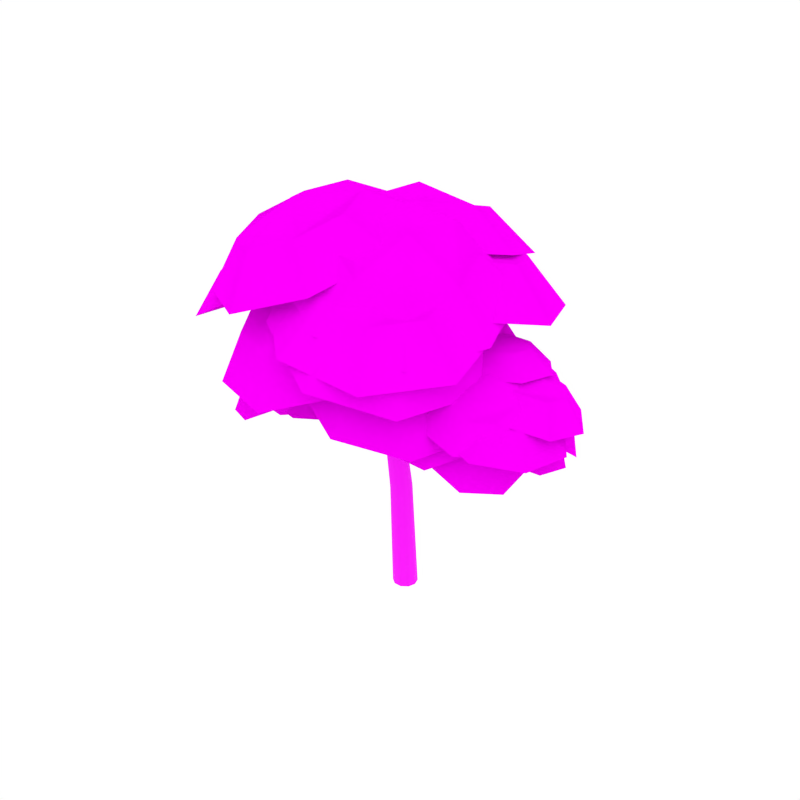 # Source: Tree_7.blend  (saved by Blender 2.79.0; exported with 4.5.12 LTS)
import bpy
from mathutils import Matrix  # noqa: F401  (used for matrix-valued properties, if any)

bpy.ops.wm.read_factory_settings(use_empty=True)
scene = bpy.context.scene
scene.name = 'Scene'

# ---- collections
col_collection_1 = bpy.data.collections.new('Collection 1'); scene.collection.children.link(col_collection_1)

# ---- images (referenced by path relative to the original .blend; pixels are not part of the script)
import os
ASSET_DIR = os.environ.get("B2B_ASSET_DIR", "")  # directory of the original .blend (textures are referenced by path, not embedded)
HERE = os.path.dirname(os.path.abspath(__file__))  # packed textures are extracted next to this script under _unpacked/

def load_image(name, relpath, width, height, colorspace="sRGB"):
    """Load a texture the original file referenced (path relative to the .blend, or extracted next to this script)."""
    p = next((c for c in (os.path.join(HERE, relpath), os.path.join(ASSET_DIR, relpath)) if relpath and os.path.exists(c)), "")
    if p:
        img = bpy.data.images.load(p, check_existing=True)
        img.name = name
    else:  # same state as the original file: an image datablock whose file is absent (Cycles renders it pink)
        img = bpy.data.images.new(name, width, height)
        img.source = "FILE"
        img.filepath = "//" + (relpath or name)
    img.colorspace_settings.name = colorspace
    return img
img_bark_jpg = load_image('Bark.jpg', 'Bark.jpg', 1024, 1024, 'sRGB')
img_leaf_high_png = load_image('Leaf_High.png', 'Leaf_High.png', 1024, 1024, 'sRGB')

# ---- materials (node trees are filled in below, after node groups)
mat_bark = bpy.data.materials.new('Bark')
mat_bark.alpha_threshold = 0.0
mat_bark.roughness = 0.5
mat_tree_leaves = bpy.data.materials.new('Tree_Leaves')
mat_tree_leaves.alpha_threshold = 0.0
mat_tree_leaves.roughness = 0.5

# ---- node groups
ng_auto_smooth = bpy.data.node_groups.new('Auto Smooth', 'GeometryNodeTree')
_s = ng_auto_smooth.interface.new_socket(name='Geometry', in_out='OUTPUT', socket_type='NodeSocketGeometry')
_s = ng_auto_smooth.interface.new_socket(name='Geometry', in_out='INPUT', socket_type='NodeSocketGeometry')
_s = ng_auto_smooth.interface.new_socket(name='Angle', in_out='INPUT', socket_type='NodeSocketFloat')
_s.subtype = 'ANGLE'
_s.min_value = 0.0
_s.max_value = 3.142
ng_auto_smooth.is_modifier = True
_N = ng_auto_smooth.nodes; _L = ng_auto_smooth.links
n0 = _N.new('NodeGroupOutput'); n0.name = 'Group Output'; n0.location = (480, -100)
n1 = _N.new('NodeGroupInput'); n1.name = 'Group Input'; n1.location = (-420, -300)
n2 = _N.new('NodeGroupInput'); n2.name = 'Group Input.001'; n2.location = (-60, -100)
n3 = _N.new('GeometryNodeSetShadeSmooth'); n3.name = 'Set Shade Smooth'; n3.location = (120, -100)
n3.domain = 'EDGE'
n4 = _N.new('GeometryNodeSetShadeSmooth'); n4.name = 'Set Shade Smooth.001'; n4.location = (300, -100)
n5 = _N.new('GeometryNodeInputMeshEdgeAngle'); n5.name = 'Edge Angle'; n5.location = (-420, -220)
n6 = _N.new('GeometryNodeInputEdgeSmooth'); n6.name = 'Is Edge Smooth'; n6.location = (-60, -160)
n7 = _N.new('GeometryNodeInputShadeSmooth'); n7.name = 'Is Face Smooth'; n7.location = (-240, -340)
n8 = _N.new('FunctionNodeBooleanMath'); n8.name = 'Boolean Math'; n8.location = (-60, -220)
n9 = _N.new('FunctionNodeCompare'); n9.name = 'Compare'; n9.location = (-240, -180)
n9.operation = 'LESS_EQUAL'
_L.new(n5.outputs[0], n9.inputs[0])
_L.new(n4.outputs[0], n0.inputs[0])
_L.new(n1.outputs[1], n9.inputs[1])
_L.new(n9.outputs[0], n8.inputs[0])
_L.new(n7.outputs[0], n8.inputs[1])
_L.new(n2.outputs[0], n3.inputs[0])
_L.new(n6.outputs[0], n3.inputs[1])
_L.new(n3.outputs[0], n4.inputs[0])
_L.new(n8.outputs[0], n3.inputs[2])
n0.is_active_output = True

# ---- material node trees
mat_bark.use_nodes = True; mat_bark.node_tree.nodes.clear()
_N = mat_bark.node_tree.nodes; _L = mat_bark.node_tree.links
n0 = _N.new('ShaderNodeOutputMaterial'); n0.name = 'Material Output'; n0.location = (405, -465)
n1 = _N.new('ShaderNodeBsdfPrincipled'); n1.name = 'Principled BSDF'; n1.location = (115, -465)
n1.width = 150
n1.subsurface_method = 'BURLEY'
n1.inputs[2].default_value = 1.0
n1.inputs[3].default_value = 1.45
n1.inputs[9].default_value = (1.0, 1.0, 1.0)
n2 = _N.new('ShaderNodeTexImage'); n2.name = 'Image Texture.001'; n2.location = (-402, -432)
n2.width = 136
n2.image = img_bark_jpg
_L.new(n1.outputs[0], n0.inputs[0])
_L.new(n2.outputs[0], n1.inputs[0])
n0.is_active_output = True
mat_tree_leaves.use_nodes = True; mat_tree_leaves.node_tree.nodes.clear()
_N = mat_tree_leaves.node_tree.nodes; _L = mat_tree_leaves.node_tree.links
n0 = _N.new('ShaderNodeOutputMaterial'); n0.name = 'Material Output'; n0.location = (324, 300)
n1 = _N.new('ShaderNodeMixShader'); n1.name = 'Mix Shader'; n1.location = (101, 336)
n2 = _N.new('ShaderNodeTexImage'); n2.name = 'Image Texture'; n2.location = (-371, 397)
n2.width = 140
n2.image = img_leaf_high_png
n3 = _N.new('ShaderNodeBsdfTransparent'); n3.name = 'Transparent BSDF'; n3.location = (-90, 145)
n4 = _N.new('ShaderNodeBsdfDiffuse'); n4.name = 'Diffuse BSDF'; n4.location = (-126, 351)
n4.inputs[1].default_value = 1.0
n5 = _N.new('ShaderNodeTexCoord'); n5.name = 'Texture Coordinate'; n5.location = (-629, 262)
_L.new(n2.outputs[0], n4.inputs[0])
_L.new(n1.outputs[0], n0.inputs[0])
_L.new(n2.outputs[1], n1.inputs[0])
_L.new(n3.outputs[0], n1.inputs[1])
_L.new(n4.outputs[0], n1.inputs[2])
_L.new(n5.outputs[2], n2.inputs[0])
n0.is_active_output = True

# ---- world
world_world = bpy.data.worlds.new('World'); scene.world = world_world
world_world.color = (1.0, 1.0, 1.0)
world_world.use_sun_shadow = False
world_world.sun_shadow_jitter_overblur = 0.0
world_world.cycles.sampling_method = 'NONE'
world_world.cycles.sample_map_resolution = 256

# ---- meshes
me_cylinder_000 = bpy.data.meshes.new('Cylinder.000')
me_cylinder_000.from_pydata([(0.147, 0.008207, 0.02169), (0.1815, 0.1144, 0.02169), (0.05639, -0.05855, 0.02169), (-0.05639, -0.05855, 0.02169), (-0.147, 0.008207, 0.02169), (-0.1815, 0.1144, 0.02169), (-0.1471, 0.2202, 0.02169), (-0.05615, 0.2857, 0.02169), (0.05615, 0.2857, 0.02169), (0.147, 0.2202, 0.02169), (0.126, -0.06751, 1.64), (0.155, 0.02219, 1.679), (0.04872, -0.124, 1.61), (-0.04872, -0.124, 1.61), (-0.126, -0.06751, 1.64), (-0.155, 0.02219, 1.679), (-0.1253, 0.1122, 1.71), (-0.04769, 0.1675, 1.723), (0.04769, 0.1675, 1.723), (0.1253, 0.1122, 1.71), (-0.3841, -0.08378, 4.163), (-0.36, -0.02126, 4.16), (-0.4349, -0.1229, 4.144), (-0.4956, -0.1229, 4.116), (-0.5427, -0.08378, 4.089), (-0.5562, -0.02126, 4.069), (-0.5298, 0.04137, 4.058), (-0.472, 0.08178, 4.062), (-0.4093, 0.08178, 4.091), (-0.3691, 0.04137, 4.133), (-0.9436, -0.04928, 5.252), (-0.9375, -0.0213, 5.26), (-0.9639, -0.06632, 5.239), (-0.9903, -0.06632, 5.227), (-1.013, -0.04928, 5.22), (-1.023, -0.0213, 5.22), (-1.016, 0.006229, 5.228), (-0.9961, 0.0225, 5.241), (-0.9705, 0.0225, 5.252), (-0.9482, 0.006229, 5.26), (-0.882, -0.03272, 5.15), (-0.7783, -0.01548, 4.949), (-0.7627, 0.02902, 4.95), (-0.8721, 0.004989, 5.158), (-0.9099, -0.05556, 5.134), (-0.8136, -0.04322, 4.936), (-0.9452, -0.05556, 5.118), (-0.8559, -0.04322, 4.916), (-0.975, -0.03272, 5.107), (-0.8888, -0.01548, 4.898), (-0.9873, 0.004989, 5.104), (-0.8991, 0.02902, 4.886), (-0.9769, 0.04258, 5.111), (-0.8834, 0.07348, 4.885), (-0.9483, 0.06577, 5.124), (-0.8467, 0.1022, 4.895), (-0.9127, 0.06577, 5.141), (-0.8032, 0.1022, 4.915), (-0.8838, 0.04258, 5.154), (-0.7719, 0.07348, 4.937), (-0.1752, -0.1328, 3.732), (-0.02148, -0.142, 3.125), (0.003071, -0.06875, 3.117), (-0.1506, -0.06408, 3.733), (-0.2305, -0.1752, 3.71), (-0.0843, -0.1873, 3.127), (-0.2965, -0.1752, 3.68), (-0.1621, -0.1873, 3.127), (-0.3484, -0.1328, 3.651), (-0.2249, -0.142, 3.125), (-0.3652, -0.06408, 3.633), (-0.2495, -0.06875, 3.117), (-0.3408, 0.004935, 3.633), (-0.2261, 0.005404, 3.109), (-0.2819, 0.0483, 3.646), (-0.1628, 0.05197, 3.097), (-0.2146, 0.0483, 3.678), (-0.08362, 0.05197, 3.097), (-0.1662, 0.004935, 3.714), (-0.02032, 0.005404, 3.109), (0.3987, -0.06885, 2.65), (0.4024, -0.007929, 2.628), (0.369, -0.1072, 2.693), (0.3287, -0.1077, 2.744), (0.2935, -0.07027, 2.783), (0.2723, -0.009692, 2.792), (0.2693, 0.0515, 2.766), (0.2866, 0.09149, 2.714), (0.3281, 0.09205, 2.661), (0.3759, 0.05294, 2.632), (1.435, -0.07483, 3.807), (1.445, -0.04793, 3.808), (1.413, -0.09115, 3.814), (1.388, -0.09106, 3.826), (1.368, -0.07458, 3.838), (1.363, -0.04761, 3.846), (1.373, -0.02114, 3.847), (1.395, -0.005554, 3.84), (1.42, -0.005647, 3.829), (1.439, -0.02139, 3.817), (1.399, -0.05595, 3.698), (1.049, -0.02367, 3.201), (1.054, 0.01962, 3.187), (1.412, -0.01961, 3.697), (1.37, -0.07787, 3.709), (1.029, -0.05086, 3.23), (1.336, -0.07774, 3.724), (1.001, -0.05124, 3.266), (1.309, -0.05561, 3.74), (0.9761, -0.02466, 3.293), (1.3, -0.01918, 3.748), (0.9634, 0.01839, 3.301), (1.312, 0.01708, 3.745), (0.9664, 0.06167, 3.287), (1.34, 0.03938, 3.733), (0.9844, 0.08987, 3.255), (1.375, 0.03925, 3.717), (1.013, 0.09026, 3.219), (1.402, 0.01674, 3.704), (1.04, 0.06268, 3.194), (-0.03377, -0.104, 2.358), (-0.03427, -0.037, 2.336), (-0.04902, -0.146, 2.412), (-0.07163, -0.1471, 2.479), (-0.09306, -0.1069, 2.533), (-0.1078, -0.04069, 2.552), (-0.1096, 0.02658, 2.53), (-0.1021, 0.06967, 2.473), (-0.07906, 0.07083, 2.405), (-0.04973, 0.02958, 2.354), (0.4763, -0.02399, 3.241), (0.4813, -0.007365, 3.244), (0.4624, -0.03411, 3.238), (0.4452, -0.03411, 3.237), (0.431, -0.02399, 3.238), (0.4255, -0.007365, 3.24), (0.431, 0.008989, 3.243), (0.4447, 0.01866, 3.246), (0.4614, 0.01866, 3.247), (0.4754, 0.008989, 3.247), (0.4897, -0.01415, 3.172), (0.4518, -0.00391, 2.8), (0.4583, 0.02253, 2.793), (0.4968, 0.008252, 3.174), (0.471, -0.02772, 3.169), (0.4318, -0.02039, 2.81), (0.4479, -0.02772, 3.167), (0.4062, -0.02039, 2.82), (0.429, -0.01415, 3.167), (0.3848, -0.00391, 2.827), (0.4216, 0.008252, 3.168), (0.3756, 0.02253, 2.827), (0.4288, 0.03058, 3.169), (0.3814, 0.04894, 2.819), (0.4475, 0.04436, 3.171), (0.4006, 0.06599, 2.807), (0.4708, 0.04436, 3.173), (0.4269, 0.06599, 2.797), (0.4895, 0.03058, 3.174), (0.449, 0.04894, 2.792), (1.054, -0.03261, 2.823), (1.058, -0.0124, 2.817), (1.049, -0.04492, 2.839), (1.046, -0.04492, 2.86), (1.046, -0.03261, 2.877), (1.048, -0.0124, 2.884), (1.053, 0.007487, 2.878), (1.057, 0.01924, 2.861), (1.06, 0.01924, 2.841), (1.06, 0.007487, 2.824), (0.9705, -0.02065, 2.801), (0.516, -0.008197, 2.819), (0.5085, 0.02395, 2.811), (0.9737, 0.006591, 2.793), (0.9656, -0.03715, 2.824), (0.5267, -0.02823, 2.844), (0.9616, -0.03715, 2.851), (0.5375, -0.02823, 2.876), (0.96, -0.02065, 2.874), (0.5442, -0.008197, 2.902), (0.9607, 0.006591, 2.883), (0.5433, 0.02395, 2.914), (0.9631, 0.03374, 2.875), (0.5348, 0.05607, 2.906), (0.9666, 0.05049, 2.852), (0.5217, 0.0768, 2.882), (0.9707, 0.05049, 2.824), (0.5106, 0.0768, 2.849), (0.9736, 0.03374, 2.802), (0.5063, 0.05607, 2.822), (-0.4395, 0.009504, 2.602), (-0.4411, -0.04511, 2.582), (-0.4162, 0.04387, 2.642), (-0.3841, 0.04436, 2.691), (-0.3557, 0.01078, 2.728), (-0.3374, -0.04353, 2.738), (-0.3328, -0.0984, 2.715), (-0.3442, -0.1343, 2.667), (-0.3773, -0.1348, 2.617), (-0.4177, -0.09969, 2.587), (-1.454, 0.01487, 3.556), (-1.463, -0.009249, 3.556), (-1.435, 0.02951, 3.564), (-1.413, 0.02942, 3.576), (-1.397, 0.01464, 3.589), (-1.392, -0.009531, 3.597), (-1.402, -0.03326, 3.596), (-1.421, -0.04724, 3.589), (-1.442, -0.04716, 3.576), (-1.458, -0.03304, 3.564), (-1.32, 0.0328, 3.319), (-1.063, -0.031, 3.044), (-1.066, -0.06981, 3.031), (-1.331, 0.0002182, 3.317), (-1.295, 0.05246, 3.331), (-1.047, -0.006625, 3.072), (-1.265, 0.05234, 3.347), (-1.024, -0.006284, 3.105), (-1.243, 0.0325, 3.363), (-1.005, -0.03011, 3.132), (-1.235, -0.0001614, 3.371), (-0.9938, -0.06871, 3.14), (-1.246, -0.03267, 3.368), (-0.9954, -0.1075, 3.127), (-1.27, -0.05267, 3.355), (-1.009, -0.1328, 3.097), (-1.3, -0.05255, 3.338), (-1.032, -0.1332, 3.063), (-1.323, -0.03237, 3.324), (-1.054, -0.1084, 3.038), (-0.03074, 0.04099, 2.374), (-0.02857, -0.01905, 2.354), (-0.02129, 0.07867, 2.424), (-0.006199, 0.07969, 2.485), (0.008825, 0.04366, 2.535), (0.02046, -0.01574, 2.553), (0.02374, -0.07605, 2.534), (0.02146, -0.1147, 2.482), (0.006095, -0.1157, 2.42), (-0.01617, -0.07875, 2.372), (-0.5541, -0.03072, 3.124), (-0.5589, -0.04562, 3.126), (-0.5415, -0.02164, 3.122), (-0.526, -0.02164, 3.122), (-0.5134, -0.03072, 3.124), (-0.5087, -0.04562, 3.127), (-0.5138, -0.06028, 3.129), (-0.5263, -0.06895, 3.13), (-0.5413, -0.06895, 3.13), (-0.5538, -0.06028, 3.129), (-0.5607, -0.03954, 3.061), (-0.4984, -0.04872, 2.731), (-0.5037, -0.07242, 2.725), (-0.5673, -0.05962, 3.062), (-0.5438, -0.02737, 3.06), (-0.4813, -0.03394, 2.742), (-0.5231, -0.02737, 3.06), (-0.4592, -0.03394, 2.753), (-0.5062, -0.03954, 3.061), (-0.4407, -0.04872, 2.761), (-0.4997, -0.05962, 3.062), (-0.4324, -0.07242, 2.761), (-0.5062, -0.07964, 3.063), (-0.437, -0.0961, 2.754), (-0.523, -0.09199, 3.063), (-0.4532, -0.1114, 2.742), (-0.5439, -0.09199, 3.063), (-0.4759, -0.1114, 2.73), (-0.5608, -0.07964, 3.063), (-0.4952, -0.0961, 2.724), (-1.038, -0.02299, 2.706), (-1.041, -0.04111, 2.7), (-1.035, -0.01195, 2.721), (-1.034, -0.01195, 2.74), (-1.035, -0.02299, 2.755), (-1.038, -0.04111, 2.761), (-1.041, -0.05894, 2.755), (-1.044, -0.06948, 2.74), (-1.045, -0.06948, 2.722), (-1.044, -0.05894, 2.706), (-0.9619, -0.03371, 2.693), (-0.5572, -0.04487, 2.744), (-0.5499, -0.0737, 2.737), (-0.9641, -0.05813, 2.685), (-0.9592, -0.01892, 2.713), (-0.5687, -0.02691, 2.765), (-0.9578, -0.01892, 2.738), (-0.5808, -0.02691, 2.793), (-0.9581, -0.03371, 2.759), (-0.5888, -0.04487, 2.816), (-0.9594, -0.05813, 2.767), (-0.5889, -0.0737, 2.826), (-0.9609, -0.08248, 2.759), (-0.5807, -0.1025, 2.82), (-0.9623, -0.09749, 2.739), (-0.5671, -0.1211, 2.799), (-0.9638, -0.09749, 2.713), (-0.5547, -0.1211, 2.771), (-0.9647, -0.08248, 2.693), (-0.5488, -0.1025, 2.747), (-1.315, -0.5453, 4.786), (-1.221, -1.641, 4.224), (-0.107, -0.5739, 5.044), (-0.01303, -1.67, 4.481), (-0.7284, -0.3543, 5.02), (-0.5992, -1.861, 4.247), (-1.494, -1.088, 4.456), (0.1662, -1.127, 4.811), (-0.709, -1.214, 4.833), (-1.663, 0.08241, 4.442), (-1.504, -1.77, 3.491), (0.3793, 0.03392, 4.878), (0.5383, -1.819, 3.927), (-0.6716, 0.4053, 4.838), (-0.453, -2.142, 3.531), (-1.966, -0.835, 3.885), (0.8414, -0.9016, 4.484), (-1.148, 1.606, 5.162), (-1.19, 0.2867, 5.522), (0.2081, 1.612, 5.344), (0.1659, 0.2929, 5.704), (-0.4618, 1.856, 5.186), (-0.5198, 0.0427, 5.681), (-1.423, 0.9449, 5.308), (0.441, 0.9535, 5.558), (-0.5238, 1.017, 5.678), (-1.527, 1.907, 4.426), (-1.598, -0.3234, 5.035), (0.7654, 1.917, 4.734), (0.6941, -0.3129, 5.342), (-0.3675, 2.33, 4.466), (-0.4655, -0.7361, 5.303), (-1.992, 0.7898, 4.673), (1.159, 0.8043, 5.096), (-0.03847, 0.1103, 5.721), (-0.1304, -1.12, 5.481), (1.147, 0.1034, 5.303), (1.055, -1.127, 5.063), (0.5716, 0.3375, 5.557), (0.4452, -1.354, 5.227), (-0.3066, -0.5037, 5.68), (1.323, -0.5133, 5.105), (0.5846, -0.5565, 5.609), (-0.5878, 0.646, 5.461), (-0.7433, -1.435, 5.055), (1.417, 0.6342, 4.754), (1.262, -1.447, 4.348), (0.4439, 1.03, 5.184), (0.2302, -1.831, 4.625), (-1.041, -0.3924, 5.391), (1.715, -0.4086, 4.418), (-0.9613, 0.1023, 5.825), (-1.867, -0.6252, 5.365), (-0.162, -0.8571, 5.769), (-1.068, -1.585, 5.308), (-0.3918, -0.241, 5.883), (-1.638, -1.241, 5.25), (-1.564, -0.08167, 5.606), (-0.4653, -1.401, 5.528), (-1.075, -0.8039, 5.784), (-0.7898, 0.8264, 5.517), (-2.322, -0.404, 4.738), (0.562, -0.7961, 5.421), (-0.9704, -2.027, 4.642), (0.1732, 0.2456, 5.615), (-1.933, -1.446, 4.544), (-1.809, 0.5152, 5.145), (0.04904, -1.715, 5.013), (0.3672, 1.653, 4.907), (-0.6261, 0.7479, 5.16), (1.303, 0.6667, 5.051), (0.31, -0.2388, 5.304), (1.021, 1.33, 4.931), (-0.3442, 0.0849, 5.279), (-0.3049, 1.386, 5.006), (0.9821, 0.02908, 5.204), (0.3549, 0.7592, 5.355), (0.3504, 2.19, 4.208), (-1.33, 0.6592, 4.636), (1.934, 0.5218, 4.452), (0.2536, -1.009, 4.88), (1.457, 1.643, 4.25), (-0.8527, -0.462, 4.838), (-0.7862, 1.737, 4.376), (1.39, -0.5564, 4.712), (-1.133, 1.861, 4.218), (-2.088, 1.169, 4.22), (-0.6022, 1.133, 4.978), (-1.557, 0.44, 4.98), (-0.6888, 1.627, 4.597), (-2.001, 0.6747, 4.601), (-1.71, 1.652, 4.076), (-0.98, 0.6497, 5.121), (-1.428, 1.266, 4.767), (-0.7998, 2.094, 3.575), (-2.414, 0.9226, 3.58), (0.0979, 0.8612, 4.861), (-1.516, -0.31, 4.865), (-0.04853, 1.697, 4.217), (-2.268, 0.08682, 4.223), (-1.775, 1.739, 3.337), (-0.541, 0.04463, 5.104), (0.5852, 0.03596, 5.152), (-0.2687, -0.8824, 5.243), (1.381, -0.7591, 4.59), (0.5267, -1.677, 4.681), (1.143, -0.1895, 4.854), (-0.03097, -1.452, 4.979), (0.009227, -0.2742, 5.303), (1.103, -1.367, 4.53), (0.6434, -0.8814, 5.126), (0.4089, 0.7643, 4.844), (-1.035, -0.7887, 4.997), (1.754, -0.5803, 3.894), (0.31, -2.133, 4.047), (1.352, 0.383, 4.34), (-0.6331, -1.752, 4.551), (-0.5652, 0.2397, 5.099), (1.284, -1.609, 3.792), (-1.002, 1.348, 4.236), (-0.9882, 0.2365, 4.61), (0.141, 1.415, 4.385), (0.1552, 0.304, 4.759), (-0.4334, 1.59, 4.24), (-0.4138, 0.06202, 4.755), (-1.21, 0.7796, 4.395), (0.3624, 0.8724, 4.6), (-0.461, 0.8833, 4.745), (-1.319, 1.58, 3.5), (-1.294, -0.2997, 4.132), (0.6152, 1.694, 3.751), (0.6393, -0.1856, 4.384), (-0.3562, 1.989, 3.507), (-0.3231, -0.5948, 4.377), (-1.669, 0.6188, 3.769), (0.9896, 0.7756, 4.114), (-2.389, 0.08037, 4.5), (-2.359, -0.9167, 4.56), (-1.44, 0.1055, 4.998), (-1.41, -0.8916, 5.058), (-1.92, 0.2798, 4.737), (-1.879, -1.091, 4.82), (-2.551, -0.4229, 4.436), (-1.247, -0.3883, 5.121), (-1.964, -0.4038, 4.979), (-2.583, 0.4121, 3.856), (-2.532, -1.274, 3.958), (-0.9783, 0.4546, 4.699), (-0.9275, -1.232, 4.801), (-1.79, 0.7493, 4.258), (-1.72, -1.569, 4.398), (-2.858, -0.439, 3.749), (-0.6523, -0.3806, 4.908), (0.09012, 0.81, 4.717), (0.1847, -0.2272, 4.958), (1.079, 0.82, 4.175), (1.174, -0.2172, 4.415), (0.5669, 1.009, 4.401), (0.6969, -0.4166, 4.731), (-0.04789, 0.2895, 4.939), (1.312, 0.3033, 4.193), (0.7047, 0.3387, 4.776), (-0.448, 1.07, 4.35), (-0.2881, -0.6841, 4.756), (1.224, 1.087, 3.432), (1.384, -0.6672, 3.838), (0.3583, 1.407, 3.815), (0.5781, -1.004, 4.373), (-0.6814, 0.1897, 4.724), (1.618, 0.213, 3.463), (-0.8496, 0.05439, 4.91), (-1.516, -0.5887, 4.343), (-0.1084, -0.7009, 4.854), (-0.7745, -1.344, 4.287), (-0.3542, -0.2027, 4.988), (-1.27, -1.087, 4.209), (-1.322, -0.1257, 4.637), (-0.3026, -1.164, 4.56), (-0.8801, -0.7122, 4.809), (-0.7226, 0.6892, 4.652), (-1.849, -0.3984, 3.692), (0.5309, -0.5881, 4.557), (-0.5957, -1.676, 3.597), (0.1152, 0.2543, 4.784), (-1.434, -1.241, 3.465), (-1.521, 0.3847, 4.19), (0.2025, -1.371, 4.059), (0.2853, 1.455, 3.938), (-0.5222, 0.6483, 4.226), (1.119, 0.6658, 4.066), (0.3116, -0.1406, 4.354), (0.8534, 1.211, 3.948), (-0.2566, 0.1027, 4.344), (-0.2747, 1.199, 4.058), (0.8715, 0.1147, 4.234), (0.3034, 0.7033, 4.398), (0.2649, 1.902, 3.228), (-1.101, 0.5382, 3.715), (1.675, 0.5678, 3.446), (0.3094, -0.7959, 3.932), (1.226, 1.49, 3.246), (-0.6514, -0.3844, 3.915), (-0.682, 1.47, 3.431), (1.256, -0.364, 3.73), (-1.402, 1.272, 3.459), (-2.18, 0.6454, 3.491), (-0.9392, 0.6868, 4.218), (-1.717, 0.05997, 4.25), (-1.025, 1.097, 3.833), (-2.094, 0.2352, 3.877), (-1.878, 1.069, 3.332), (-1.241, 0.2637, 4.377), (-1.639, 0.7606, 4.026), (-1.114, 1.479, 2.799), (-2.429, 0.4186, 2.853), (-0.3309, 0.4886, 4.084), (-1.646, -0.5714, 4.138), (-0.4758, 1.182, 3.431), (-2.284, -0.275, 3.506), (-1.918, 1.134, 2.586), (-0.8417, -0.2269, 4.352), (0.5345, -0.01765, 4.419), (-0.1808, -0.809, 4.486), (1.321, -0.7053, 3.994), (0.6057, -1.497, 4.061), (1.062, -0.2132, 4.194), (0.07841, -1.301, 4.287), (0.0295, -0.2845, 4.532), (1.111, -1.23, 3.948), (0.6081, -0.7898, 4.461), (0.4244, 0.5667, 4.046), (-0.7853, -0.7715, 4.161), (1.754, -0.5963, 3.327), (0.5447, -1.935, 3.441), (1.316, 0.236, 3.665), (-0.3469, -1.604, 3.822), (-0.4296, 0.1155, 4.238), (1.399, -1.483, 3.249), (0.7354, -0.02585, 5.32), (-0.3692, -0.6219, 5.393), (1.269, -1.07, 4.866), (0.1643, -1.666, 4.939), (1.209, -0.4362, 5.08), (-0.3094, -1.256, 5.18), (0.08318, -0.1283, 5.442), (0.8165, -1.564, 4.818), (0.5014, -0.9147, 5.348), (0.8169, 0.6954, 4.96), (-1.051, -0.3127, 5.084), (1.719, -1.07, 4.193), (-0.1489, -2.078, 4.316), (1.618, 0.001386, 4.553), (-0.95, -1.384, 4.723), (-0.2861, 0.5222, 5.166), (0.9541, -1.905, 4.111), (1.62, 0.5803, 4.141), (0.9901, 0.4225, 4.144), (1.776, -0.04226, 4.239), (1.147, -0.2001, 4.242), (1.816, 0.2986, 4.19), (0.9503, 0.08159, 4.193), (1.276, 0.618, 4.124), (1.491, -0.2378, 4.259), (1.379, 0.208, 4.311), (1.793, 0.8097, 3.836), (0.7273, 0.5428, 3.841), (2.057, -0.2431, 4.003), (0.9919, -0.5101, 4.007), (2.125, 0.3333, 3.919), (0.66, -0.0337, 3.925), (1.21, 0.8735, 3.808), (1.574, -0.5739, 4.036), (2.188, 0.5514, 3.722), (1.49, 0.3999, 3.92), (2.37, -0.1602, 3.82), (1.672, -0.3117, 4.018), (2.409, 0.224, 3.734), (1.45, 0.01573, 4.006), (1.804, 0.609, 3.803), (2.055, -0.3692, 3.937), (1.961, 0.1462, 4.002), (2.294, 0.7906, 3.323), (1.114, 0.5344, 3.658), (2.602, -0.4128, 3.488), (1.422, -0.669, 3.823), (2.669, 0.2369, 3.343), (1.047, -0.1153, 3.803), (1.646, 0.8879, 3.459), (2.07, -0.7664, 3.686), (1.591, 1.24, 3.369), (0.9587, 1.185, 3.438), (1.68, 0.8004, 3.823), (1.047, 0.7448, 3.893), (1.754, 1.031, 3.583), (0.8844, 0.9544, 3.678), (1.258, 1.295, 3.318), (1.38, 0.6901, 3.943), (1.321, 1.078, 3.714), (1.776, 1.219, 3.001), (0.7061, 1.125, 3.119), (1.926, 0.4744, 3.77), (0.8557, 0.3804, 3.888), (2.051, 0.8641, 3.364), (0.5804, 0.7348, 3.525), (1.213, 1.311, 2.916), (1.419, 0.2879, 3.973), (1.983, -0.2081, 3.996), (1.341, -0.3986, 4.123), (2.109, -0.8181, 3.72), (1.468, -1.009, 3.848), (2.166, -0.4774, 3.834), (1.284, -0.7393, 4.009), (1.638, -0.1891, 4.111), (1.812, -1.028, 3.732), (1.761, -0.6524, 4.036), (2.08, 0.1676, 3.791), (0.9955, -0.1547, 4.006), (2.294, -0.864, 3.325), (1.209, -1.186, 3.541), (2.39, -0.2878, 3.517), (0.8992, -0.7308, 3.814), (1.498, 0.1997, 3.986), (1.792, -1.218, 3.345), (1.405, 0.2598, 4.101), (0.9159, 0.6368, 3.823), (1.008, -0.2873, 4.057), (0.5192, 0.08967, 3.779), (1.298, -0.08435, 4.131), (0.6259, 0.4339, 3.749), (1.235, 0.5508, 3.97), (0.6895, -0.2013, 3.91), (0.9156, 0.1993, 4.055), (1.816, 0.2636, 3.954), (0.9885, 0.9011, 3.484), (1.145, -0.6617, 3.879), (0.3177, -0.02421, 3.409), (1.635, -0.3185, 4.005), (0.4981, 0.5579, 3.358), (1.528, 0.7557, 3.733), (0.6056, -0.5163, 3.63), (2.412, -0.2383, 3.582), (1.805, 0.1645, 3.722), (2.017, -0.8602, 3.662), (1.411, -0.4574, 3.802), (2.328, -0.6247, 3.596), (1.494, -0.071, 3.788), (2.182, 0.07963, 3.637), (1.64, -0.7753, 3.747), (1.941, -0.3496, 3.827), (2.69, -0.1587, 3.203), (1.665, 0.5224, 3.439), (2.022, -1.21, 3.338), (0.9972, -0.5293, 3.574), (2.548, -0.8122, 3.226), (1.139, 0.1242, 3.551), (2.303, 0.3789, 3.296), (1.385, -1.067, 3.481), (2.322, 0.5775, 3.21), (1.832, 0.9879, 3.213), (2.01, 0.2026, 3.623), (1.521, 0.6129, 3.626), (2.258, 0.3131, 3.415), (1.585, 0.8773, 3.42), (2.135, 0.853, 3.134), (1.707, 0.3375, 3.702), (1.971, 0.6541, 3.509), (2.486, 0.433, 2.861), (1.658, 1.127, 2.867), (1.96, -0.2011, 3.559), (1.132, 0.4929, 3.565), (2.378, -0.01407, 3.209), (1.24, 0.94, 3.217), (2.171, 0.8988, 2.733), (1.447, 0.0271, 3.693), (1.591, -0.5659, 3.719), (0.996, -0.2381, 3.77), (1.276, -1.089, 3.416), (0.6816, -0.7608, 3.467), (1.545, -0.8886, 3.558), (0.7274, -0.438, 3.628), (1.352, -0.304, 3.801), (0.9202, -1.023, 3.385), (1.116, -0.7172, 3.707), (1.95, -0.3773, 3.55), (0.9437, 0.1771, 3.638), (1.418, -1.261, 3.038), (0.4121, -0.7069, 3.125), (1.872, -0.9232, 3.278), (0.4894, -0.1611, 3.398), (1.546, 0.06551, 3.69), (0.8155, -1.15, 2.985), (2.069, 0.4413, 3.221), (1.488, 0.2874, 3.426), (2.256, -0.1507, 3.3), (1.674, -0.3046, 3.505), (2.271, 0.1741, 3.222), (1.472, -0.03741, 3.504), (1.744, 0.4753, 3.308), (2.0, -0.3386, 3.418), (1.897, 0.09552, 3.497), (2.148, 0.6379, 2.821), (1.165, 0.3778, 3.168), (2.463, -0.3633, 2.956), (1.48, -0.6235, 3.303), (2.49, 0.1861, 2.824), (1.138, -0.1716, 3.301), (1.597, 0.6954, 2.969), (2.03, -0.681, 3.155), (1.196, 1.1, 3.111), (0.6734, 0.9621, 3.149), (1.313, 0.693, 3.508), (0.7912, 0.555, 3.546), (1.352, 0.9225, 3.302), (0.6345, 0.7327, 3.354), (0.9124, 1.107, 3.055), (1.074, 0.5477, 3.601), (0.9795, 0.8885, 3.423), (1.366, 1.152, 2.746), (0.4834, 0.9183, 2.81), (1.565, 0.4632, 3.417), (0.6825, 0.2297, 3.481), (1.631, 0.8512, 3.07), (0.4175, 0.5302, 3.158), (0.8876, 1.164, 2.652), (1.161, 0.2174, 3.575), (1.931, -0.2037, 3.482), (1.399, -0.39, 3.614), (2.066, -0.7221, 3.187), (1.534, -0.9084, 3.32), (2.098, -0.428, 3.31), (1.367, -0.6841, 3.492), (1.64, -0.1998, 3.603), (1.825, -0.9124, 3.198), (1.765, -0.5888, 3.515), (1.996, 0.1133, 3.282), (1.097, -0.2018, 3.506), (2.223, -0.7634, 2.784), (1.324, -1.078, 3.008), (2.278, -0.266, 2.991), (1.041, -0.6991, 3.299), (1.504, 0.12, 3.488), (1.816, -1.085, 2.803), (1.059, 0.2293, 3.528), (0.5889, 0.4618, 3.262), (0.8084, -0.2861, 3.495), (0.338, -0.05354, 3.229), (1.022, -0.07198, 3.561), (0.3753, 0.2477, 3.195), (0.8711, 0.4421, 3.401), (0.5262, -0.2664, 3.356), (0.66, 0.1056, 3.496), (1.396, 0.2871, 3.366), (0.6, 0.6804, 2.916), (0.9712, -0.5844, 3.31), (0.1756, -0.1911, 2.86), (1.332, -0.2223, 3.422), (0.2387, 0.3183, 2.804), (1.077, 0.647, 3.151), (0.4939, -0.551, 3.075), (1.579, -0.6529, 3.81), (1.12, -0.151, 3.851), (1.099, -1.071, 3.566), (0.6405, -0.5688, 3.608), (1.425, -0.9559, 3.68), (0.7943, -0.2658, 3.737), (1.439, -0.3237, 3.876), (0.7799, -0.8981, 3.541), (1.081, -0.647, 3.827), (1.967, -0.6008, 3.613), (1.192, 0.2481, 3.684), (1.157, -1.307, 3.201), (0.3811, -0.4585, 3.271), (1.707, -1.113, 3.394), (0.6412, 0.05385, 3.49), (1.732, -0.04393, 3.726), (0.6169, -1.015, 3.159), (-1.345, 0.5803, 3.685), (-1.967, 0.4225, 3.584), (-1.207, -0.04226, 3.808), (-1.828, -0.2001, 3.707), (-1.159, 0.2986, 3.765), (-2.014, 0.08159, 3.627), (-1.682, 0.618, 3.612), (-1.492, -0.2378, 3.78), (-1.61, 0.208, 3.814), (-1.124, 0.8097, 3.413), (-2.176, 0.5428, 3.243), (-0.8908, -0.2431, 3.621), (-1.942, -0.5101, 3.45), (-0.8106, 0.3333, 3.549), (-2.256, -0.0337, 3.314), (-1.694, 0.8735, 3.289), (-1.373, -0.5739, 3.574), (-0.7162, 0.5514, 3.365), (-1.437, 0.3999, 3.446), (-0.5525, -0.1602, 3.491), (-1.273, -0.3117, 3.572), (-0.4992, 0.224, 3.413), (-1.49, 0.01573, 3.524), (-1.107, 0.609, 3.382), (-0.8822, -0.3692, 3.555), (-0.9851, 0.1462, 3.604), (-0.5453, 0.7906, 2.989), (-1.764, 0.5344, 3.125), (-0.2685, -0.4128, 3.202), (-1.488, -0.669, 3.339), (-0.1785, 0.2369, 3.07), (-1.854, -0.1153, 3.258), (-1.207, 0.8879, 3.017), (-0.8261, -0.7664, 3.311), (-0.9632, -0.2081, 3.602), (-1.617, -0.3986, 3.622), (-0.7933, -0.8181, 3.351), (-1.447, -1.009, 3.371), (-0.7558, -0.4774, 3.472), (-1.654, -0.7393, 3.5), (-1.322, -0.1891, 3.659), (-1.088, -1.028, 3.314), (-1.189, -0.6524, 3.604), (-0.8333, 0.1676, 3.415), (-1.939, -0.1547, 3.45), (-0.5458, -0.864, 2.991), (-1.651, -1.186, 3.025), (-0.4824, -0.2878, 3.197), (-2.002, -0.7308, 3.244), (-1.44, 0.1997, 3.512), (-1.045, -1.218, 2.929), (-1.55, 0.2598, 3.611), (-1.987, 0.6368, 3.256), (-1.934, -0.2873, 3.502), (-2.371, 0.08967, 3.148), (-1.66, -0.08435, 3.623), (-2.261, 0.4339, 3.135), (-1.697, 0.5508, 3.454), (-2.225, -0.2013, 3.305), (-2.026, 0.1993, 3.485), (-1.121, 0.2636, 3.533), (-1.86, 0.9011, 2.933), (-1.77, -0.6617, 3.349), (-2.509, -0.02421, 2.75), (-1.307, -0.3185, 3.553), (-2.323, 0.5579, 2.729), (-1.369, 0.7557, 3.267), (-2.262, -0.5163, 3.015), (-0.4722, -0.2383, 3.264), (-1.093, 0.1645, 3.303), (-0.8749, -0.8602, 3.278), (-1.496, -0.4574, 3.316), (-0.5572, -0.6247, 3.264), (-1.411, -0.071, 3.317), (-0.7072, 0.07963, 3.281), (-1.261, -0.7753, 3.3), (-0.9766, -0.3496, 3.429), (-0.1352, -0.1587, 2.935), (-1.185, 0.5224, 3.0), (-0.8161, -1.21, 2.959), (-1.866, -0.5293, 3.024), (-0.279, -0.8122, 2.935), (-1.722, 0.1242, 3.024), (-0.5326, 0.3789, 2.963), (-1.469, -1.067, 2.996), (-1.331, -0.6529, 3.352), (-1.79, -0.151, 3.318), (-1.764, -1.071, 3.033), (-2.223, -0.5688, 2.998), (-1.462, -0.9559, 3.199), (-2.093, -0.2658, 3.151), (-1.48, -0.3237, 3.395), (-2.075, -0.8981, 2.956), (-1.825, -0.647, 3.287), (-0.9154, -0.6008, 3.222), (-1.692, 0.2481, 3.164), (-1.647, -1.307, 2.682), (-2.424, -0.4585, 2.624), (-1.136, -1.113, 2.963), (-2.203, 0.05385, 2.883), (-1.166, -0.04393, 3.294), (-2.173, -1.015, 2.552)], [], [(7, 6, 16, 17), (70, 68, 24, 25), (4, 3, 13, 14), (0, 1, 11, 10), (8, 7, 17, 18), (5, 4, 14, 15), (2, 0, 10, 12), (9, 8, 18, 19), (6, 5, 15, 16), (3, 2, 12, 13), (1, 9, 19, 11), (12, 10, 61, 65), (64, 60, 20, 22), (78, 76, 28, 29), (72, 70, 25, 26), (63, 78, 29, 21), (74, 72, 26, 27), (68, 66, 23, 24), (66, 64, 22, 23), (76, 74, 27, 28), (52, 50, 35, 36), (18, 17, 75, 77), (15, 14, 69, 71), (60, 63, 21, 20), (19, 18, 77, 79), (16, 15, 71, 73), (13, 12, 65, 67), (11, 19, 79, 62), (17, 16, 73, 75), (14, 13, 67, 69), (43, 58, 39, 31), (20, 21, 42, 41), (54, 52, 36, 37), (48, 46, 33, 34), (46, 44, 32, 33), (56, 54, 37, 38), (50, 48, 34, 35), (44, 40, 30, 32), (58, 56, 38, 39), (30, 31, 39, 38, 37, 36, 35, 34, 33, 32), (29, 28, 57, 59), (26, 25, 51, 53), (23, 22, 45, 47), (21, 29, 59, 42), (27, 26, 53, 55), (24, 23, 47, 49), (22, 20, 41, 45), (28, 27, 55, 57), (25, 24, 49, 51), (41, 42, 43, 40), (45, 41, 40, 44), (47, 45, 44, 46), (49, 47, 46, 48), (51, 49, 48, 50), (53, 51, 50, 52), (55, 53, 52, 54), (57, 55, 54, 56), (59, 57, 56, 58), (42, 59, 58, 43), (40, 43, 31, 30), (61, 62, 63, 60), (65, 61, 60, 64), (67, 65, 64, 66), (69, 67, 66, 68), (71, 69, 68, 70), (73, 71, 70, 72), (75, 73, 72, 74), (77, 75, 74, 76), (79, 77, 76, 78), (62, 79, 78, 63), (10, 11, 62, 61), (125, 124, 84, 85), (122, 120, 80, 82), (129, 128, 88, 89), (126, 125, 85, 86), (121, 129, 89, 81), (127, 126, 86, 87), (124, 123, 83, 84), (123, 122, 82, 83), (128, 127, 87, 88), (112, 110, 95, 96), (120, 121, 81, 80), (103, 118, 99, 91), (80, 81, 102, 101), (114, 112, 96, 97), (108, 106, 93, 94), (106, 104, 92, 93), (116, 114, 97, 98), (110, 108, 94, 95), (104, 100, 90, 92), (118, 116, 98, 99), (90, 91, 99, 98, 97, 96, 95, 94, 93, 92), (89, 88, 117, 119), (86, 85, 111, 113), (83, 82, 105, 107), (81, 89, 119, 102), (87, 86, 113, 115), (84, 83, 107, 109), (82, 80, 101, 105), (88, 87, 115, 117), (85, 84, 109, 111), (101, 102, 103, 100), (105, 101, 100, 104), (107, 105, 104, 106), (109, 107, 106, 108), (111, 109, 108, 110), (113, 111, 110, 112), (115, 113, 112, 114), (117, 115, 114, 116), (119, 117, 116, 118), (102, 119, 118, 103), (100, 103, 91, 90), (152, 150, 135, 136), (143, 158, 139, 131), (154, 152, 136, 137), (148, 146, 133, 134), (146, 144, 132, 133), (156, 154, 137, 138), (150, 148, 134, 135), (144, 140, 130, 132), (158, 156, 138, 139), (130, 131, 139, 138, 137, 136, 135, 134, 133, 132), (141, 142, 143, 140), (145, 141, 140, 144), (147, 145, 144, 146), (149, 147, 146, 148), (151, 149, 148, 150), (153, 151, 150, 152), (155, 153, 152, 154), (157, 155, 154, 156), (159, 157, 156, 158), (142, 159, 158, 143), (140, 143, 131, 130), (182, 180, 165, 166), (173, 188, 169, 161), (184, 182, 166, 167), (178, 176, 163, 164), (176, 174, 162, 163), (186, 184, 167, 168), (180, 178, 164, 165), (174, 170, 160, 162), (188, 186, 168, 169), (160, 161, 169, 168, 167, 166, 165, 164, 163, 162), (171, 172, 173, 170), (175, 171, 170, 174), (177, 175, 174, 176), (179, 177, 176, 178), (181, 179, 178, 180), (183, 181, 180, 182), (185, 183, 182, 184), (187, 185, 184, 186), (189, 187, 186, 188), (172, 189, 188, 173), (170, 173, 161, 160), (235, 234, 194, 195), (232, 230, 190, 192), (239, 238, 198, 199), (236, 235, 195, 196), (231, 239, 199, 191), (237, 236, 196, 197), (234, 233, 193, 194), (233, 232, 192, 193), (238, 237, 197, 198), (222, 220, 205, 206), (230, 231, 191, 190), (213, 228, 209, 201), (190, 191, 212, 211), (224, 222, 206, 207), (218, 216, 203, 204), (216, 214, 202, 203), (226, 224, 207, 208), (220, 218, 204, 205), (214, 210, 200, 202), (228, 226, 208, 209), (199, 198, 227, 229), (196, 195, 221, 223), (193, 192, 215, 217), (191, 199, 229, 212), (197, 196, 223, 225), (194, 193, 217, 219), (192, 190, 211, 215), (198, 197, 225, 227), (195, 194, 219, 221), (211, 212, 213, 210), (215, 211, 210, 214), (217, 215, 214, 216), (219, 217, 216, 218), (221, 219, 218, 220), (223, 221, 220, 222), (225, 223, 222, 224), (227, 225, 224, 226), (229, 227, 226, 228), (212, 229, 228, 213), (210, 213, 201, 200), (262, 260, 245, 246), (253, 268, 249, 241), (264, 262, 246, 247), (258, 256, 243, 244), (256, 254, 242, 243), (266, 264, 247, 248), (260, 258, 244, 245), (254, 250, 240, 242), (268, 266, 248, 249), (240, 241, 249, 248, 247, 246, 245, 244, 243, 242), (251, 252, 253, 250), (255, 251, 250, 254), (257, 255, 254, 256), (259, 257, 256, 258), (261, 259, 258, 260), (263, 261, 260, 262), (265, 263, 262, 264), (267, 265, 264, 266), (269, 267, 266, 268), (252, 269, 268, 253), (250, 253, 241, 240), (292, 290, 275, 276), (283, 298, 279, 271), (294, 292, 276, 277), (288, 286, 273, 274), (286, 284, 272, 273), (296, 294, 277, 278), (290, 288, 274, 275), (284, 280, 270, 272), (298, 296, 278, 279), (270, 271, 279, 278, 277, 276, 275, 274, 273, 272), (281, 282, 283, 280), (285, 281, 280, 284), (287, 285, 284, 286), (289, 287, 286, 288), (291, 289, 288, 290), (293, 291, 290, 292), (295, 293, 292, 294), (297, 295, 294, 296), (299, 297, 296, 298), (282, 299, 298, 283), (280, 283, 271, 270), (200, 201, 209, 208, 207, 206, 205, 204, 203, 202), (308, 305, 303, 307), (306, 301, 305, 308), (300, 306, 308, 304), (304, 308, 307, 302), (304, 302, 311, 313), (303, 305, 314, 312), (300, 304, 313, 309), (306, 300, 309, 315), (305, 301, 310, 314), (302, 307, 316, 311), (301, 306, 315, 310), (307, 303, 312, 316), (325, 322, 320, 324), (323, 318, 322, 325), (317, 323, 325, 321), (321, 325, 324, 319), (321, 319, 328, 330), (320, 322, 331, 329), (317, 321, 330, 326), (323, 317, 326, 332), (322, 318, 327, 331), (319, 324, 333, 328), (318, 323, 332, 327), (324, 320, 329, 333), (342, 339, 337, 341), (340, 335, 339, 342), (334, 340, 342, 338), (338, 342, 341, 336), (338, 336, 345, 347), (337, 339, 348, 346), (334, 338, 347, 343), (340, 334, 343, 349), (339, 335, 344, 348), (336, 341, 350, 345), (335, 340, 349, 344), (341, 337, 346, 350), (359, 356, 354, 358), (357, 352, 356, 359), (351, 357, 359, 355), (355, 359, 358, 353), (355, 353, 362, 364), (354, 356, 365, 363), (351, 355, 364, 360), (357, 351, 360, 366), (356, 352, 361, 365), (353, 358, 367, 362), (352, 357, 366, 361), (358, 354, 363, 367), (376, 373, 371, 375), (374, 369, 373, 376), (368, 374, 376, 372), (372, 376, 375, 370), (372, 370, 379, 381), (371, 373, 382, 380), (368, 372, 381, 377), (374, 368, 377, 383), (373, 369, 378, 382), (370, 375, 384, 379), (369, 374, 383, 378), (375, 371, 380, 384), (393, 390, 388, 392), (391, 386, 390, 393), (385, 391, 393, 389), (389, 393, 392, 387), (389, 387, 396, 398), (388, 390, 399, 397), (385, 389, 398, 394), (391, 385, 394, 400), (390, 386, 395, 399), (387, 392, 401, 396), (386, 391, 400, 395), (392, 388, 397, 401), (410, 407, 405, 409), (408, 403, 407, 410), (402, 408, 410, 406), (406, 410, 409, 404), (406, 404, 413, 415), (405, 407, 416, 414), (402, 406, 415, 411), (408, 402, 411, 417), (407, 403, 412, 416), (404, 409, 418, 413), (403, 408, 417, 412), (409, 405, 414, 418), (427, 424, 422, 426), (425, 420, 424, 427), (419, 425, 427, 423), (423, 427, 426, 421), (423, 421, 430, 432), (422, 424, 433, 431), (419, 423, 432, 428), (425, 419, 428, 434), (424, 420, 429, 433), (421, 426, 435, 430), (420, 425, 434, 429), (426, 422, 431, 435), (444, 441, 439, 443), (442, 437, 441, 444), (436, 442, 444, 440), (440, 444, 443, 438), (440, 438, 447, 449), (439, 441, 450, 448), (436, 440, 449, 445), (442, 436, 445, 451), (441, 437, 446, 450), (438, 443, 452, 447), (437, 442, 451, 446), (443, 439, 448, 452), (461, 458, 456, 460), (459, 454, 458, 461), (453, 459, 461, 457), (457, 461, 460, 455), (457, 455, 464, 466), (456, 458, 467, 465), (453, 457, 466, 462), (459, 453, 462, 468), (458, 454, 463, 467), (455, 460, 469, 464), (454, 459, 468, 463), (460, 456, 465, 469), (478, 475, 473, 477), (476, 471, 475, 478), (470, 476, 478, 474), (474, 478, 477, 472), (474, 472, 481, 483), (473, 475, 484, 482), (470, 474, 483, 479), (476, 470, 479, 485), (475, 471, 480, 484), (472, 477, 486, 481), (471, 476, 485, 480), (477, 473, 482, 486), (495, 492, 490, 494), (493, 488, 492, 495), (487, 493, 495, 491), (491, 495, 494, 489), (491, 489, 498, 500), (490, 492, 501, 499), (487, 491, 500, 496), (493, 487, 496, 502), (492, 488, 497, 501), (489, 494, 503, 498), (488, 493, 502, 497), (494, 490, 499, 503), (512, 509, 507, 511), (510, 505, 509, 512), (504, 510, 512, 508), (508, 512, 511, 506), (508, 506, 515, 517), (507, 509, 518, 516), (504, 508, 517, 513), (510, 504, 513, 519), (509, 505, 514, 518), (506, 511, 520, 515), (505, 510, 519, 514), (511, 507, 516, 520), (529, 526, 524, 528), (527, 522, 526, 529), (521, 527, 529, 525), (525, 529, 528, 523), (525, 523, 532, 534), (524, 526, 535, 533), (521, 525, 534, 530), (527, 521, 530, 536), (526, 522, 531, 535), (523, 528, 537, 532), (522, 527, 536, 531), (528, 524, 533, 537), (546, 543, 541, 545), (544, 539, 543, 546), (538, 544, 546, 542), (542, 546, 545, 540), (542, 540, 549, 551), (541, 543, 552, 550), (538, 542, 551, 547), (544, 538, 547, 553), (543, 539, 548, 552), (540, 545, 554, 549), (539, 544, 553, 548), (545, 541, 550, 554), (563, 560, 558, 562), (561, 556, 560, 563), (555, 561, 563, 559), (559, 563, 562, 557), (559, 557, 566, 568), (558, 560, 569, 567), (555, 559, 568, 564), (561, 555, 564, 570), (560, 556, 565, 569), (557, 562, 571, 566), (556, 561, 570, 565), (562, 558, 567, 571), (580, 577, 575, 579), (578, 573, 577, 580), (572, 578, 580, 576), (576, 580, 579, 574), (576, 574, 583, 585), (575, 577, 586, 584), (572, 576, 585, 581), (578, 572, 581, 587), (577, 573, 582, 586), (574, 579, 588, 583), (573, 578, 587, 582), (579, 575, 584, 588), (597, 594, 592, 596), (595, 590, 594, 597), (589, 595, 597, 593), (593, 597, 596, 591), (593, 591, 600, 602), (592, 594, 603, 601), (589, 593, 602, 598), (595, 589, 598, 604), (594, 590, 599, 603), (591, 596, 605, 600), (590, 595, 604, 599), (596, 592, 601, 605), (614, 611, 609, 613), (612, 607, 611, 614), (606, 612, 614, 610), (610, 614, 613, 608), (610, 608, 617, 619), (609, 611, 620, 618), (606, 610, 619, 615), (612, 606, 615, 621), (611, 607, 616, 620), (608, 613, 622, 617), (607, 612, 621, 616), (613, 609, 618, 622), (631, 628, 626, 630), (629, 624, 628, 631), (623, 629, 631, 627), (627, 631, 630, 625), (627, 625, 634, 636), (626, 628, 637, 635), (623, 627, 636, 632), (629, 623, 632, 638), (628, 624, 633, 637), (625, 630, 639, 634), (624, 629, 638, 633), (630, 626, 635, 639), (648, 645, 643, 647), (646, 641, 645, 648), (640, 646, 648, 644), (644, 648, 647, 642), (644, 642, 651, 653), (643, 645, 654, 652), (640, 644, 653, 649), (646, 640, 649, 655), (645, 641, 650, 654), (642, 647, 656, 651), (641, 646, 655, 650), (647, 643, 652, 656), (665, 662, 660, 664), (663, 658, 662, 665), (657, 663, 665, 661), (661, 665, 664, 659), (661, 659, 668, 670), (660, 662, 671, 669), (657, 661, 670, 666), (663, 657, 666, 672), (662, 658, 667, 671), (659, 664, 673, 668), (658, 663, 672, 667), (664, 660, 669, 673), (682, 679, 677, 681), (680, 675, 679, 682), (674, 680, 682, 678), (678, 682, 681, 676), (678, 676, 685, 687), (677, 679, 688, 686), (674, 678, 687, 683), (680, 674, 683, 689), (679, 675, 684, 688), (676, 681, 690, 685), (675, 680, 689, 684), (681, 677, 686, 690), (699, 696, 694, 698), (697, 692, 696, 699), (691, 697, 699, 695), (695, 699, 698, 693), (695, 693, 702, 704), (694, 696, 705, 703), (691, 695, 704, 700), (697, 691, 700, 706), (696, 692, 701, 705), (693, 698, 707, 702), (692, 697, 706, 701), (698, 694, 703, 707), (716, 713, 711, 715), (714, 709, 713, 716), (708, 714, 716, 712), (712, 716, 715, 710), (712, 710, 719, 721), (711, 713, 722, 720), (708, 712, 721, 717), (714, 708, 717, 723), (713, 709, 718, 722), (710, 715, 724, 719), (709, 714, 723, 718), (715, 711, 720, 724), (733, 730, 728, 732), (731, 726, 730, 733), (725, 731, 733, 729), (729, 733, 732, 727), (729, 727, 736, 738), (728, 730, 739, 737), (725, 729, 738, 734), (731, 725, 734, 740), (730, 726, 735, 739), (727, 732, 741, 736), (726, 731, 740, 735), (732, 728, 737, 741), (750, 747, 745, 749), (748, 743, 747, 750), (742, 748, 750, 746), (746, 750, 749, 744), (746, 744, 753, 755), (745, 747, 756, 754), (742, 746, 755, 751), (748, 742, 751, 757), (747, 743, 752, 756), (744, 749, 758, 753), (743, 748, 757, 752), (749, 745, 754, 758), (767, 764, 762, 766), (765, 760, 764, 767), (759, 765, 767, 763), (763, 767, 766, 761), (763, 761, 770, 772), (762, 764, 773, 771), (759, 763, 772, 768), (765, 759, 768, 774), (764, 760, 769, 773), (761, 766, 775, 770), (760, 765, 774, 769), (766, 762, 771, 775), (784, 781, 779, 783), (782, 777, 781, 784), (776, 782, 784, 780), (780, 784, 783, 778), (780, 778, 787, 789), (779, 781, 790, 788), (776, 780, 789, 785), (782, 776, 785, 791), (781, 777, 786, 790), (778, 783, 792, 787), (777, 782, 791, 786), (783, 779, 788, 792), (801, 798, 796, 800), (799, 794, 798, 801), (793, 799, 801, 797), (797, 801, 800, 795), (797, 795, 804, 806), (796, 798, 807, 805), (793, 797, 806, 802), (799, 793, 802, 808), (798, 794, 803, 807), (795, 800, 809, 804), (794, 799, 808, 803), (800, 796, 805, 809), (818, 815, 813, 817), (816, 811, 815, 818), (810, 816, 818, 814), (814, 818, 817, 812), (814, 812, 821, 823), (813, 815, 824, 822), (810, 814, 823, 819), (816, 810, 819, 825), (815, 811, 820, 824), (812, 817, 826, 821), (811, 816, 825, 820), (817, 813, 822, 826), (835, 832, 830, 834), (833, 828, 832, 835), (827, 833, 835, 831), (831, 835, 834, 829), (831, 829, 838, 840), (830, 832, 841, 839), (827, 831, 840, 836), (833, 827, 836, 842), (832, 828, 837, 841), (829, 834, 843, 838), (828, 833, 842, 837), (834, 830, 839, 843), (852, 849, 847, 851), (850, 845, 849, 852), (844, 850, 852, 848), (848, 852, 851, 846), (848, 846, 855, 857), (847, 849, 858, 856), (844, 848, 857, 853), (850, 844, 853, 859), (849, 845, 854, 858), (846, 851, 860, 855), (845, 850, 859, 854), (851, 847, 856, 860), (869, 866, 864, 868), (867, 862, 866, 869), (861, 867, 869, 865), (865, 869, 868, 863), (865, 863, 872, 874), (864, 866, 875, 873), (861, 865, 874, 870), (867, 861, 870, 876), (866, 862, 871, 875), (863, 868, 877, 872), (862, 867, 876, 871), (868, 864, 873, 877)])
me_cylinder_000.polygons.foreach_set('use_smooth', [True] * 645)
me_cylinder_000.polygons.foreach_set('material_index', [0, 0, 0, 0, 0, 0, 0, 0, 0, 0, 0, 0, 0, 0, 0, 0, 0, 0, 0, 0, 0, 0, 0, 0, 0, 0, 0, 0, 0, 0, 0, 0, 0, 0, 0, 0, 0, 0, 0, 0, 0, 0, 0, 0, 0, 0, 0, 0, 0, 0, 0, 0, 0, 0, 0, 0, 0, 0, 0, 0, 0, 0, 0, 0, 0, 0, 0, 0, 0, 0, 0, 0, 0, 0, 0, 0, 0, 0, 0, 0, 0, 0, 0, 0, 0, 0, 0, 0, 0, 0, 0, 0, 0, 0, 0, 0, 0, 0, 0, 0, 0, 0, 0, 0, 0, 0, 0, 0, 0, 0, 0, 0, 0, 0, 0, 0, 0, 0, 0, 0, 0, 0, 0, 0, 0, 0, 0, 0, 0, 0, 0, 0, 0, 0, 0, 0, 0, 0, 0, 0, 0, 0, 0, 0, 0, 0, 0, 0, 0, 0, 0, 0, 0, 0, 0, 0, 0, 0, 0, 0, 0, 0, 0, 0, 0, 0, 0, 0, 0, 0, 0, 0, 0, 0, 0, 0, 0, 0, 0, 0, 0, 0, 0, 0, 0, 0, 0, 0, 0, 0, 0, 0, 0, 0, 0, 0, 0, 0, 0, 0, 0, 0, 0, 0, 0, 0, 0, 0, 0, 0, 0, 0, 0, 0, 0, 0, 0, 0, 0, 0, 0, 0, 0, 0, 0, 0, 0, 0, 0, 0, 0, 0, 0, 0, 0, 0, 0, 1, 1, 1, 1, 1, 1, 1, 1, 1, 1, 1, 1, 1, 1, 1, 1, 1, 1, 1, 1, 1, 1, 1, 1, 1, 1, 1, 1, 1, 1, 1, 1, 1, 1, 1, 1, 1, 1, 1, 1, 1, 1, 1, 1, 1, 1, 1, 1, 1, 1, 1, 1, 1, 1, 1, 1, 1, 1, 1, 1, 1, 1, 1, 1, 1, 1, 1, 1, 1, 1, 1, 1, 1, 1, 1, 1, 1, 1, 1, 1, 1, 1, 1, 1, 1, 1, 1, 1, 1, 1, 1, 1, 1, 1, 1, 1, 1, 1, 1, 1, 1, 1, 1, 1, 1, 1, 1, 1, 1, 1, 1, 1, 1, 1, 1, 1, 1, 1, 1, 1, 1, 1, 1, 1, 1, 1, 1, 1, 1, 1, 1, 1, 1, 1, 1, 1, 1, 1, 1, 1, 1, 1, 1, 1, 1, 1, 1, 1, 1, 1, 1, 1, 1, 1, 1, 1, 1, 1, 1, 1, 1, 1, 1, 1, 1, 1, 1, 1, 1, 1, 1, 1, 1, 1, 1, 1, 1, 1, 1, 1, 1, 1, 1, 1, 1, 1, 1, 1, 1, 1, 1, 1, 1, 1, 1, 1, 1, 1, 1, 1, 1, 1, 1, 1, 1, 1, 1, 1, 1, 1, 1, 1, 1, 1, 1, 1, 1, 1, 1, 1, 1, 1, 1, 1, 1, 1, 1, 1, 1, 1, 1, 1, 1, 1, 1, 1, 1, 1, 1, 1, 1, 1, 1, 1, 1, 1, 1, 1, 1, 1, 1, 1, 1, 1, 1, 1, 1, 1, 1, 1, 1, 1, 1, 1, 1, 1, 1, 1, 1, 1, 1, 1, 1, 1, 1, 1, 1, 1, 1, 1, 1, 1, 1, 1, 1, 1, 1, 1, 1, 1, 1, 1, 1, 1, 1, 1, 1, 1, 1, 1, 1, 1, 1, 1, 1, 1, 1, 1, 1, 1, 1, 1, 1, 1, 1, 1, 1, 1, 1, 1, 1, 1, 1, 1, 1, 1, 1, 1, 1, 1, 1, 1, 1, 1, 1, 1, 1, 1, 1, 1, 1, 1, 1, 1, 1, 1, 1, 1, 1, 1, 1, 1, 1, 1, 1, 1, 1, 1, 1, 1, 1, 1, 1, 1, 1, 1, 1, 1, 1, 1, 1, 1, 1, 1, 1, 1, 1, 1, 1, 1, 1, 1, 1, 1, 1, 1, 1, 1, 1, 1, 1, 1, 1, 1, 1, 1, 1, 1, 1, 1, 1, 1, 1, 1, 1, 1, 1, 1])
_uv = me_cylinder_000.uv_layers.new(name='UVMap')
_uv.uv.foreach_set('vector', [0.2956, 0.03227, 0.3358, 0.03396, 0.3265, 0.6438, 0.2922, 0.6461, 0.3324, 1.361, 0.3582, 1.366, 0.3443, 1.538, 0.3211, 1.533, 0.00899, 0.04749, 0.05014, 0.04618, 0.0846, 0.6271, 0.05105, 0.6404, 0.1326, 0.04067, 0.1736, 0.03709, 0.1896, 0.6355, 0.1546, 0.6291, 0.255, 0.03227, 0.2956, 0.03227, 0.2922, 0.6461, 0.2582, 0.6445, 0.3755, 0.03681, 0.4157, 0.04006, 0.3968, 0.624, 0.3615, 0.6355, 0.09136, 0.04389, 0.1326, 0.04067, 0.1546, 0.6291, 0.1194, 0.6237, 0.2142, 0.034, 0.255, 0.03227, 0.2582, 0.6445, 0.2241, 0.641, 0.3358, 0.03396, 0.3755, 0.03681, 0.3615, 0.6355, 0.3265, 0.6438, 0.05014, 0.04618, 0.09136, 0.04389, 0.1194, 0.6237, 0.0846, 0.6271, 0.1736, 0.03709, 0.2142, 0.034, 0.2241, 0.641, 0.1896, 0.6355, 0.1194, 0.6237, 0.1546, 0.6291, 0.1776, 1.151, 0.1507, 1.157, 0.1529, 1.366, 0.1777, 1.366, 0.1788, 1.532, 0.1553, 1.533, 0.2276, 1.363, 0.253, 1.358, 0.2504, 1.518, 0.2261, 1.523, 0.3059, 1.358, 0.3324, 1.361, 0.3211, 1.533, 0.2981, 1.526, 0.2026, 1.365, 0.2276, 1.363, 0.2261, 1.523, 0.2023, 1.529, 0.2791, 1.356, 0.3059, 1.358, 0.2981, 1.526, 0.2745, 1.519, 0.1022, 1.363, 0.1279, 1.365, 0.1316, 1.534, 0.1078, 1.535, 0.1279, 1.365, 0.1529, 1.366, 0.1553, 1.533, 0.1316, 1.534, 0.253, 1.358, 0.2791, 1.356, 0.2745, 1.519, 0.2504, 1.518, 0.2595, 1.923, 0.2727, 1.927, 0.2634, 1.971, 0.2525, 1.968, 0.2582, 0.6445, 0.2922, 0.6461, 0.2901, 1.148, 0.2615, 1.143, 0.3615, 0.6355, 0.3968, 0.624, 0.3731, 1.174, 0.3454, 1.17, 0.1777, 1.366, 0.2026, 1.365, 0.2023, 1.529, 0.1788, 1.532, 0.2241, 0.641, 0.2582, 0.6445, 0.2615, 1.143, 0.2329, 1.144, 0.3265, 0.6438, 0.3615, 0.6355, 0.3454, 1.17, 0.3176, 1.161, 0.0846, 0.6271, 0.1194, 0.6237, 0.1507, 1.157, 0.1237, 1.162, 0.1896, 0.6355, 0.2241, 0.641, 0.2329, 1.144, 0.2049, 1.147, 0.2922, 0.6461, 0.3265, 0.6438, 0.3176, 1.161, 0.2901, 1.148, 0.05105, 0.6404, 0.0846, 0.6271, 0.1237, 1.162, 0.09628, 1.166, 0.2069, 1.921, 0.2202, 1.92, 0.2194, 1.966, 0.2079, 1.966, 0.1788, 1.532, 0.2023, 1.529, 0.2051, 1.84, 0.1888, 1.843, 0.2465, 1.92, 0.2595, 1.923, 0.2525, 1.968, 0.2416, 1.967, 0.1517, 1.929, 0.1658, 1.927, 0.1749, 1.97, 0.1643, 1.972, 0.1658, 1.927, 0.1796, 1.925, 0.1856, 1.968, 0.1749, 1.97, 0.2333, 1.919, 0.2465, 1.92, 0.2416, 1.967, 0.2306, 1.966, 0.2727, 1.927, 0.2865, 1.931, 0.2741, 1.974, 0.2634, 1.971, 0.1796, 1.925, 0.1933, 1.923, 0.1966, 1.967, 0.1856, 1.968, 0.2202, 1.92, 0.2333, 1.919, 0.2306, 1.966, 0.2194, 1.966, 0.6426, 0.7126, 0.6324, 0.7158, 0.6224, 0.7124, 0.6165, 0.704, 0.6165, 0.6939, 0.6224, 0.6855, 0.6324, 0.682, 0.6426, 0.6852, 0.6487, 0.6937, 0.6487, 0.7041, 0.2261, 1.523, 0.2504, 1.518, 0.2373, 1.835, 0.2211, 1.837, 0.2981, 1.526, 0.3211, 1.533, 0.2852, 1.844, 0.2695, 1.84, 0.1316, 1.534, 0.1553, 1.533, 0.1723, 1.846, 0.1555, 1.847, 0.2023, 1.529, 0.2261, 1.523, 0.2211, 1.837, 0.2051, 1.84, 0.2745, 1.519, 0.2981, 1.526, 0.2695, 1.84, 0.2536, 1.836, 0.1078, 1.535, 0.1316, 1.534, 0.1555, 1.847, 0.1386, 1.848, 0.1553, 1.533, 0.1788, 1.532, 0.1888, 1.843, 0.1723, 1.846, 0.2504, 1.518, 0.2745, 1.519, 0.2536, 1.836, 0.2373, 1.835, 0.3211, 1.533, 0.3443, 1.538, 0.3012, 1.849, 0.2852, 1.844, 0.1888, 1.843, 0.2051, 1.84, 0.2069, 1.921, 0.1933, 1.923, 0.1723, 1.846, 0.1888, 1.843, 0.1933, 1.923, 0.1796, 1.925, 0.1555, 1.847, 0.1723, 1.846, 0.1796, 1.925, 0.1658, 1.927, 0.1386, 1.848, 0.1555, 1.847, 0.1658, 1.927, 0.1517, 1.929, 0.2852, 1.844, 0.3012, 1.849, 0.2865, 1.931, 0.2727, 1.927, 0.2695, 1.84, 0.2852, 1.844, 0.2727, 1.927, 0.2595, 1.923, 0.2536, 1.836, 0.2695, 1.84, 0.2595, 1.923, 0.2465, 1.92, 0.2373, 1.835, 0.2536, 1.836, 0.2465, 1.92, 0.2333, 1.919, 0.2211, 1.837, 0.2373, 1.835, 0.2333, 1.919, 0.2202, 1.92, 0.2051, 1.84, 0.2211, 1.837, 0.2202, 1.92, 0.2069, 1.921, 0.1933, 1.923, 0.2069, 1.921, 0.2079, 1.966, 0.1966, 1.967, 0.1776, 1.151, 0.2049, 1.147, 0.2026, 1.365, 0.1777, 1.366, 0.1507, 1.157, 0.1776, 1.151, 0.1777, 1.366, 0.1529, 1.366, 0.1237, 1.162, 0.1507, 1.157, 0.1529, 1.366, 0.1279, 1.365, 0.09628, 1.166, 0.1237, 1.162, 0.1279, 1.365, 0.1022, 1.363, 0.3454, 1.17, 0.3731, 1.174, 0.3582, 1.366, 0.3324, 1.361, 0.3176, 1.161, 0.3454, 1.17, 0.3324, 1.361, 0.3059, 1.358, 0.2901, 1.148, 0.3176, 1.161, 0.3059, 1.358, 0.2791, 1.356, 0.2615, 1.143, 0.2901, 1.148, 0.2791, 1.356, 0.253, 1.358, 0.2329, 1.144, 0.2615, 1.143, 0.253, 1.358, 0.2276, 1.363, 0.2049, 1.147, 0.2329, 1.144, 0.2276, 1.363, 0.2026, 1.365, 0.1546, 0.6291, 0.1896, 0.6355, 0.2049, 1.147, 0.1776, 1.151, 0.4397, 0.05792, 0.4405, 0.03227, 0.6088, 0.04554, 0.6039, 0.06824, 0.4263, 0.2383, 0.42, 0.213, 0.6087, 0.2073, 0.6097, 0.2304, 0.4164, 0.1606, 0.4187, 0.134, 0.592, 0.1384, 0.5991, 0.1616, 0.4349, 0.08334, 0.4397, 0.05792, 0.6039, 0.06824, 0.5973, 0.09106, 0.4162, 0.187, 0.4164, 0.1606, 0.5991, 0.1616, 0.6054, 0.1844, 0.4257, 0.1083, 0.4349, 0.08334, 0.5973, 0.09106, 0.5912, 0.1146, 0.4412, 0.288, 0.4342, 0.2631, 0.6103, 0.2534, 0.611, 0.2767, 0.4342, 0.2631, 0.4263, 0.2383, 0.6097, 0.2304, 0.6103, 0.2534, 0.4187, 0.134, 0.4257, 0.1083, 0.5912, 0.1146, 0.592, 0.1384, 1.115, 0.1177, 1.117, 0.1042, 1.163, 0.1103, 1.162, 0.1216, 0.42, 0.213, 0.4162, 0.187, 0.6054, 0.1844, 0.6087, 0.2073, 1.118, 0.1679, 1.116, 0.1554, 1.161, 0.1551, 1.162, 0.1669, 0.6087, 0.2073, 0.6054, 0.1844, 0.9044, 0.1742, 0.9075, 0.19, 1.114, 0.1306, 1.115, 0.1177, 1.162, 0.1216, 1.161, 0.1327, 1.12, 0.2213, 1.12, 0.2071, 1.164, 0.201, 1.166, 0.2121, 1.12, 0.2071, 1.12, 0.1938, 1.163, 0.19, 1.164, 0.201, 1.115, 0.1431, 1.114, 0.1306, 1.161, 0.1327, 1.161, 0.1437, 1.117, 0.1042, 1.12, 0.08997, 1.166, 0.09897, 1.163, 0.1103, 1.12, 0.1938, 1.119, 0.1807, 1.162, 0.1786, 1.163, 0.19, 1.116, 0.1554, 1.115, 0.1431, 1.161, 0.1437, 1.161, 0.1551, 0.6744, 0.7116, 0.6646, 0.7147, 0.6549, 0.7114, 0.6492, 0.7033, 0.6492, 0.6935, 0.6549, 0.6854, 0.6646, 0.682, 0.6744, 0.6851, 0.6804, 0.6933, 0.6804, 0.7034, 0.5991, 0.1616, 0.592, 0.1384, 0.9018, 0.1419, 0.9022, 0.1582, 0.5973, 0.09106, 0.6039, 0.06824, 0.9131, 0.09392, 0.9089, 0.1099, 0.6103, 0.2534, 0.6097, 0.2304, 0.9111, 0.2055, 0.9146, 0.2212, 0.6054, 0.1844, 0.5991, 0.1616, 0.9022, 0.1582, 0.9044, 0.1742, 0.5912, 0.1146, 0.5973, 0.09106, 0.9089, 0.1099, 0.9043, 0.1257, 0.611, 0.2767, 0.6103, 0.2534, 0.9146, 0.2212, 0.917, 0.2373, 0.6097, 0.2304, 0.6087, 0.2073, 0.9075, 0.19, 0.9111, 0.2055, 0.592, 0.1384, 0.5912, 0.1146, 0.9043, 0.1257, 0.9018, 0.1419, 0.6039, 0.06824, 0.6088, 0.04554, 0.9157, 0.07758, 0.9131, 0.09392, 0.9075, 0.19, 0.9044, 0.1742, 1.118, 0.1679, 1.119, 0.1807, 0.9111, 0.2055, 0.9075, 0.19, 1.119, 0.1807, 1.12, 0.1938, 0.9146, 0.2212, 0.9111, 0.2055, 1.12, 0.1938, 1.12, 0.2071, 0.917, 0.2373, 0.9146, 0.2212, 1.12, 0.2071, 1.12, 0.2213, 0.9131, 0.09392, 0.9157, 0.07758, 1.12, 0.08997, 1.117, 0.1042, 0.9089, 0.1099, 0.9131, 0.09392, 1.117, 0.1042, 1.115, 0.1177, 0.9043, 0.1257, 0.9089, 0.1099, 1.115, 0.1177, 1.114, 0.1306, 0.9018, 0.1419, 0.9043, 0.1257, 1.114, 0.1306, 1.115, 0.1431, 0.9022, 0.1582, 0.9018, 0.1419, 1.115, 0.1431, 1.116, 0.1554, 0.9044, 0.1742, 0.9022, 0.1582, 1.116, 0.1554, 1.118, 0.1679, 1.119, 0.1807, 1.118, 0.1679, 1.162, 0.1669, 1.162, 0.1786, 0.6904, 0.6504, 0.6987, 0.6517, 0.6949, 0.6801, 0.688, 0.6792, 0.6598, 0.6526, 0.6673, 0.6515, 0.6676, 0.6788, 0.6604, 0.6791, 0.6824, 0.65, 0.6904, 0.6504, 0.688, 0.6792, 0.6812, 0.6788, 0.6272, 0.6539, 0.6358, 0.6536, 0.6397, 0.6806, 0.6329, 0.6816, 0.6358, 0.6536, 0.644, 0.6535, 0.6464, 0.6799, 0.6397, 0.6806, 0.6748, 0.6504, 0.6824, 0.65, 0.6812, 0.6788, 0.6745, 0.6788, 0.6987, 0.6517, 0.7074, 0.6535, 0.7018, 0.6816, 0.6949, 0.6801, 0.644, 0.6535, 0.652, 0.6533, 0.6533, 0.6794, 0.6464, 0.6799, 0.6673, 0.6515, 0.6748, 0.6504, 0.6745, 0.6788, 0.6676, 0.6788, 0.614, 0.6416, 0.6159, 0.6477, 0.6138, 0.6536, 0.6089, 0.6571, 0.6029, 0.6571, 0.5979, 0.6536, 0.5958, 0.6477, 0.5977, 0.6416, 0.6028, 0.638, 0.609, 0.638, 0.6452, 0.5215, 0.6551, 0.5186, 0.6598, 0.6526, 0.652, 0.6533, 0.6356, 0.525, 0.6452, 0.5215, 0.652, 0.6533, 0.644, 0.6535, 0.6262, 0.5284, 0.6356, 0.525, 0.644, 0.6535, 0.6358, 0.6536, 0.6165, 0.5305, 0.6262, 0.5284, 0.6358, 0.6536, 0.6272, 0.6539, 0.7055, 0.528, 0.7154, 0.5294, 0.7074, 0.6535, 0.6987, 0.6517, 0.6958, 0.5247, 0.7055, 0.528, 0.6987, 0.6517, 0.6904, 0.6504, 0.6863, 0.5206, 0.6958, 0.5247, 0.6904, 0.6504, 0.6824, 0.65, 0.6761, 0.5177, 0.6863, 0.5206, 0.6824, 0.65, 0.6748, 0.6504, 0.6655, 0.5172, 0.6761, 0.5177, 0.6748, 0.6504, 0.6673, 0.6515, 0.6551, 0.5186, 0.6655, 0.5172, 0.6673, 0.6515, 0.6598, 0.6526, 0.652, 0.6533, 0.6598, 0.6526, 0.6604, 0.6791, 0.6533, 0.6794, 0.578, 0.5467, 0.5795, 0.5365, 0.6143, 0.5411, 0.6132, 0.5495, 0.5808, 0.5839, 0.5795, 0.5747, 0.6127, 0.5744, 0.613, 0.583, 0.5775, 0.5564, 0.578, 0.5467, 0.6132, 0.5495, 0.6128, 0.5578, 0.5827, 0.6234, 0.5822, 0.613, 0.6148, 0.6082, 0.616, 0.6163, 0.5822, 0.613, 0.582, 0.603, 0.614, 0.6, 0.6148, 0.6082, 0.5781, 0.5657, 0.5775, 0.5564, 0.6128, 0.5578, 0.6125, 0.566, 0.5795, 0.5365, 0.5817, 0.526, 0.616, 0.5326, 0.6143, 0.5411, 0.582, 0.603, 0.5817, 0.5933, 0.6134, 0.5917, 0.614, 0.6, 0.5795, 0.5747, 0.5781, 0.5657, 0.6125, 0.566, 0.6127, 0.5744, 0.6854, 0.7141, 0.6927, 0.7118, 0.6999, 0.7143, 0.7042, 0.7204, 0.7042, 0.7277, 0.6999, 0.7337, 0.6927, 0.7362, 0.6854, 0.7339, 0.6809, 0.7278, 0.6809, 0.7203, 0.4216, 0.6027, 0.418, 0.5906, 0.5808, 0.5839, 0.5817, 0.5933, 0.426, 0.6143, 0.4216, 0.6027, 0.5817, 0.5933, 0.582, 0.603, 0.4301, 0.6257, 0.426, 0.6143, 0.582, 0.603, 0.5822, 0.613, 0.4327, 0.6375, 0.4301, 0.6257, 0.5822, 0.613, 0.5827, 0.6234, 0.4289, 0.5293, 0.4306, 0.5172, 0.5817, 0.526, 0.5795, 0.5365, 0.4251, 0.5411, 0.4289, 0.5293, 0.5795, 0.5365, 0.578, 0.5467, 0.4202, 0.5527, 0.4251, 0.5411, 0.578, 0.5467, 0.5775, 0.5564, 0.4167, 0.5652, 0.4202, 0.5527, 0.5775, 0.5564, 0.5781, 0.5657, 0.4162, 0.578, 0.4167, 0.5652, 0.5781, 0.5657, 0.5795, 0.5747, 0.418, 0.5906, 0.4162, 0.578, 0.5795, 0.5747, 0.5808, 0.5839, 0.5817, 0.5933, 0.5808, 0.5839, 0.613, 0.583, 0.6134, 0.5917, 1.07, 0.4938, 1.069, 0.5167, 0.9187, 0.5059, 0.923, 0.4856, 1.081, 0.3327, 1.086, 0.3552, 0.9181, 0.3613, 0.9172, 0.3408, 1.09, 0.4019, 1.088, 0.4257, 0.9333, 0.4226, 0.9269, 0.4019, 1.074, 0.471, 1.07, 0.4938, 0.923, 0.4856, 0.9288, 0.4651, 1.09, 0.3784, 1.09, 0.4019, 0.9269, 0.4019, 0.9212, 0.3816, 1.082, 0.4487, 1.074, 0.471, 0.9288, 0.4651, 0.9342, 0.4439, 1.067, 0.2885, 1.073, 0.3107, 0.9165, 0.3205, 0.9157, 0.2996, 1.073, 0.3107, 1.081, 0.3327, 0.9172, 0.3408, 0.9165, 0.3205, 1.088, 0.4257, 1.082, 0.4487, 0.9342, 0.4439, 0.9333, 0.4226, 0.5213, 0.4483, 0.521, 0.4613, 0.4186, 0.4499, 0.4173, 0.4407, 1.086, 0.3552, 1.09, 0.3784, 0.9212, 0.3816, 0.9181, 0.3613, 0.5158, 0.3984, 0.5168, 0.4105, 0.4169, 0.4137, 0.4183, 0.4044, 0.9181, 0.3613, 0.9212, 0.3816, 0.655, 0.3941, 0.6512, 0.3802, 0.5204, 0.4355, 0.5213, 0.4483, 0.4173, 0.4407, 0.4164, 0.4317, 0.517, 0.3508, 0.5173, 0.363, 0.4196, 0.3759, 0.4174, 0.3668, 0.5173, 0.363, 0.5167, 0.3747, 0.4204, 0.3853, 0.4196, 0.3759, 0.5186, 0.4228, 0.5204, 0.4355, 0.4164, 0.4317, 0.4162, 0.4228, 0.521, 0.4613, 0.5196, 0.4741, 0.4193, 0.4593, 0.4186, 0.4499, 0.5167, 0.3747, 0.5159, 0.3864, 0.4197, 0.3949, 0.4204, 0.3853, 0.5168, 0.4105, 0.5186, 0.4228, 0.4162, 0.4228, 0.4169, 0.4137, 0.9269, 0.4019, 0.9333, 0.4226, 0.6594, 0.4222, 0.658, 0.4081, 0.9288, 0.4651, 0.923, 0.4856, 0.6494, 0.4637, 0.6538, 0.4499, 0.9165, 0.3205, 0.9172, 0.3408, 0.6474, 0.366, 0.6444, 0.3516, 0.9212, 0.3816, 0.9269, 0.4019, 0.658, 0.4081, 0.655, 0.3941, 0.9342, 0.4439, 0.9288, 0.4651, 0.6538, 0.4499, 0.6579, 0.4363, 0.9157, 0.2996, 0.9165, 0.3205, 0.6444, 0.3516, 0.6429, 0.3368, 0.9172, 0.3408, 0.9181, 0.3613, 0.6512, 0.3802, 0.6474, 0.366, 0.9333, 0.4226, 0.9342, 0.4439, 0.6579, 0.4363, 0.6594, 0.4222, 0.923, 0.4856, 0.9187, 0.5059, 0.6463, 0.4781, 0.6494, 0.4637, 0.6512, 0.3802, 0.655, 0.3941, 0.5158, 0.3984, 0.5159, 0.3864, 0.6474, 0.366, 0.6512, 0.3802, 0.5159, 0.3864, 0.5167, 0.3747, 0.6444, 0.3516, 0.6474, 0.366, 0.5167, 0.3747, 0.5173, 0.363, 0.6429, 0.3368, 0.6444, 0.3516, 0.5173, 0.363, 0.517, 0.3508, 0.6494, 0.4637, 0.6463, 0.4781, 0.5196, 0.4741, 0.521, 0.4613, 0.6538, 0.4499, 0.6494, 0.4637, 0.521, 0.4613, 0.5213, 0.4483, 0.6579, 0.4363, 0.6538, 0.4499, 0.5213, 0.4483, 0.5204, 0.4355, 0.6594, 0.4222, 0.6579, 0.4363, 0.5204, 0.4355, 0.5186, 0.4228, 0.658, 0.4081, 0.6594, 0.4222, 0.5186, 0.4228, 0.5168, 0.4105, 0.655, 0.3941, 0.658, 0.4081, 0.5168, 0.4105, 0.5158, 0.3984, 0.5159, 0.3864, 0.5158, 0.3984, 0.4183, 0.4044, 0.4197, 0.3949, 0.7822, 0.6366, 0.7896, 0.6378, 0.7862, 0.6633, 0.78, 0.6624, 0.7547, 0.6386, 0.7615, 0.6376, 0.7617, 0.6621, 0.7553, 0.6623, 0.7751, 0.6363, 0.7822, 0.6366, 0.78, 0.6624, 0.7739, 0.6621, 0.7255, 0.6398, 0.7333, 0.6395, 0.7367, 0.6637, 0.7307, 0.6646, 0.7333, 0.6395, 0.7406, 0.6394, 0.7427, 0.6631, 0.7367, 0.6637, 0.7682, 0.6366, 0.7751, 0.6363, 0.7739, 0.6621, 0.7679, 0.6621, 0.7896, 0.6378, 0.7974, 0.6394, 0.7924, 0.6646, 0.7862, 0.6633, 0.7406, 0.6394, 0.7478, 0.6392, 0.7489, 0.6626, 0.7427, 0.6631, 0.7615, 0.6376, 0.7682, 0.6366, 0.7679, 0.6621, 0.7617, 0.6621, 0.5975, 0.6715, 0.5958, 0.6661, 0.5977, 0.6608, 0.6021, 0.6576, 0.6075, 0.6576, 0.612, 0.6608, 0.6138, 0.6661, 0.6121, 0.6715, 0.6076, 0.6748, 0.6021, 0.6748, 0.7416, 0.5211, 0.7506, 0.5185, 0.7547, 0.6386, 0.7478, 0.6392, 0.7331, 0.5242, 0.7416, 0.5211, 0.7478, 0.6392, 0.7406, 0.6394, 0.7246, 0.5272, 0.7331, 0.5242, 0.7406, 0.6394, 0.7333, 0.6395, 0.7159, 0.5291, 0.7246, 0.5272, 0.7333, 0.6395, 0.7255, 0.6398, 0.7957, 0.5268, 0.8046, 0.5281, 0.7974, 0.6394, 0.7896, 0.6378, 0.787, 0.5239, 0.7957, 0.5268, 0.7896, 0.6378, 0.7822, 0.6366, 0.7785, 0.5203, 0.787, 0.5239, 0.7822, 0.6366, 0.7751, 0.6363, 0.7693, 0.5177, 0.7785, 0.5203, 0.7751, 0.6363, 0.7682, 0.6366, 0.7599, 0.5172, 0.7693, 0.5177, 0.7682, 0.6366, 0.7615, 0.6376, 0.7506, 0.5185, 0.7599, 0.5172, 0.7615, 0.6376, 0.7547, 0.6386, 0.7478, 0.6392, 0.7547, 0.6386, 0.7553, 0.6623, 0.7489, 0.6626, 0.4503, 0.7194, 0.4489, 0.7285, 0.4177, 0.7244, 0.4187, 0.7168, 0.4477, 0.686, 0.4489, 0.6942, 0.4192, 0.6946, 0.4189, 0.6868, 0.4507, 0.7107, 0.4503, 0.7194, 0.4187, 0.7168, 0.4191, 0.7094, 0.4461, 0.6506, 0.4465, 0.6599, 0.4173, 0.6642, 0.4162, 0.657, 0.4465, 0.6599, 0.4466, 0.6689, 0.418, 0.6715, 0.4173, 0.6642, 0.4501, 0.7024, 0.4507, 0.7107, 0.4191, 0.7094, 0.4193, 0.7021, 0.4489, 0.7285, 0.4469, 0.738, 0.4162, 0.732, 0.4177, 0.7244, 0.4466, 0.6689, 0.4469, 0.6776, 0.4185, 0.6791, 0.418, 0.6715, 0.4489, 0.6942, 0.4501, 0.7024, 0.4193, 0.7021, 0.4192, 0.6946, 0.6532, 0.7173, 0.6598, 0.7152, 0.6663, 0.7174, 0.6701, 0.7229, 0.6701, 0.7294, 0.6663, 0.7348, 0.6598, 0.7371, 0.6532, 0.735, 0.6492, 0.7295, 0.6492, 0.7228, 0.5905, 0.6692, 0.5937, 0.68, 0.4477, 0.686, 0.4469, 0.6776, 0.5866, 0.6588, 0.5905, 0.6692, 0.4469, 0.6776, 0.4466, 0.6689, 0.5829, 0.6485, 0.5866, 0.6588, 0.4466, 0.6689, 0.4465, 0.6599, 0.5805, 0.638, 0.5829, 0.6485, 0.4465, 0.6599, 0.4461, 0.6506, 0.5839, 0.7349, 0.5824, 0.7458, 0.4469, 0.738, 0.4489, 0.7285, 0.5874, 0.7244, 0.5839, 0.7349, 0.4489, 0.7285, 0.4503, 0.7194, 0.5917, 0.7139, 0.5874, 0.7244, 0.4503, 0.7194, 0.4507, 0.7107, 0.5948, 0.7028, 0.5917, 0.7139, 0.4507, 0.7107, 0.4501, 0.7024, 0.5953, 0.6913, 0.5948, 0.7028, 0.4501, 0.7024, 0.4489, 0.6942, 0.5937, 0.68, 0.5953, 0.6913, 0.4489, 0.6942, 0.4477, 0.686, 0.4469, 0.6776, 0.4477, 0.686, 0.4189, 0.6868, 0.4185, 0.6791, 0.6863, 0.6848, 0.6951, 0.682, 0.7037, 0.685, 0.7089, 0.6923, 0.7089, 0.7011, 0.7037, 0.7083, 0.6951, 0.7113, 0.6863, 0.7086, 0.6809, 0.7012, 0.6809, 0.6922, 0.5, 0.5, 0.7574, 0.5973, 0.6187, 0.7629, 0.4027, 0.7574, 0.5973, 0.2426, 0.7629, 0.3813, 0.7574, 0.5973, 0.5, 0.5, 0.3813, 0.2371, 0.5973, 0.2426, 0.5, 0.5, 0.2426, 0.4027, 0.2426, 0.4027, 0.5, 0.5, 0.4027, 0.7574, 0.2371, 0.6187, 0.2426, 0.4027, 0.2371, 0.6187, 9.998e-05, 0.7256, 9.998e-05, 0.311, 0.6187, 0.7629, 0.7574, 0.5973, 0.9999, 0.689, 0.7256, 0.9999, 0.3813, 0.2371, 0.2426, 0.4027, 9.998e-05, 0.311, 0.2744, 9.998e-05, 0.5973, 0.2426, 0.3813, 0.2371, 0.2744, 9.998e-05, 0.689, 9.998e-05, 0.7574, 0.5973, 0.7629, 0.3813, 0.9999, 0.2744, 0.9999, 0.689, 0.2371, 0.6187, 0.4027, 0.7574, 0.311, 0.9999, 9.998e-05, 0.7256, 0.7629, 0.3813, 0.5973, 0.2426, 0.689, 9.998e-05, 0.9999, 0.2744, 0.4027, 0.7574, 0.6187, 0.7629, 0.7256, 0.9999, 0.311, 0.9999, 0.5, 0.5, 0.7574, 0.5973, 0.6187, 0.7629, 0.4027, 0.7574, 0.5973, 0.2426, 0.7629, 0.3813, 0.7574, 0.5973, 0.5, 0.5, 0.3813, 0.2371, 0.5973, 0.2426, 0.5, 0.5, 0.2426, 0.4027, 0.2426, 0.4027, 0.5, 0.5, 0.4027, 0.7574, 0.2371, 0.6187, 0.2426, 0.4027, 0.2371, 0.6187, 9.998e-05, 0.7256, 9.998e-05, 0.311, 0.6187, 0.7629, 0.7574, 0.5973, 0.9999, 0.689, 0.7256, 0.9999, 0.3813, 0.2371, 0.2426, 0.4027, 9.998e-05, 0.311, 0.2744, 9.998e-05, 0.5973, 0.2426, 0.3813, 0.2371, 0.2744, 9.998e-05, 0.689, 9.998e-05, 0.7574, 0.5973, 0.7629, 0.3813, 0.9999, 0.2744, 0.9999, 0.689, 0.2371, 0.6187, 0.4027, 0.7574, 0.311, 0.9999, 9.998e-05, 0.7256, 0.7629, 0.3813, 0.5973, 0.2426, 0.689, 9.998e-05, 0.9999, 0.2744, 0.4027, 0.7574, 0.6187, 0.7629, 0.7256, 0.9999, 0.311, 0.9999, 0.5, 0.5, 0.7574, 0.5973, 0.6187, 0.7629, 0.4027, 0.7574, 0.5973, 0.2426, 0.7629, 0.3813, 0.7574, 0.5973, 0.5, 0.5, 0.3813, 0.2371, 0.5973, 0.2426, 0.5, 0.5, 0.2426, 0.4027, 0.2426, 0.4027, 0.5, 0.5, 0.4027, 0.7574, 0.2371, 0.6187, 0.2426, 0.4027, 0.2371, 0.6187, 9.998e-05, 0.7256, 9.998e-05, 0.311, 0.6187, 0.7629, 0.7574, 0.5973, 0.9999, 0.689, 0.7256, 0.9999, 0.3813, 0.2371, 0.2426, 0.4027, 9.998e-05, 0.311, 0.2744, 9.998e-05, 0.5973, 0.2426, 0.3813, 0.2371, 0.2744, 9.998e-05, 0.689, 9.998e-05, 0.7574, 0.5973, 0.7629, 0.3813, 0.9999, 0.2744, 0.9999, 0.689, 0.2371, 0.6187, 0.4027, 0.7574, 0.311, 0.9999, 9.998e-05, 0.7256, 0.7629, 0.3813, 0.5973, 0.2426, 0.689, 9.998e-05, 0.9999, 0.2744, 0.4027, 0.7574, 0.6187, 0.7629, 0.7256, 0.9999, 0.311, 0.9999, 0.5, 0.5, 0.7574, 0.5973, 0.6187, 0.7629, 0.4027, 0.7574, 0.5973, 0.2426, 0.7629, 0.3813, 0.7574, 0.5973, 0.5, 0.5, 0.3813, 0.2371, 0.5973, 0.2426, 0.5, 0.5, 0.2426, 0.4027, 0.2426, 0.4027, 0.5, 0.5, 0.4027, 0.7574, 0.2371, 0.6187, 0.2426, 0.4027, 0.2371, 0.6187, 9.998e-05, 0.7256, 9.998e-05, 0.311, 0.6187, 0.7629, 0.7574, 0.5973, 0.9999, 0.689, 0.7256, 0.9999, 0.3813, 0.2371, 0.2426, 0.4027, 9.998e-05, 0.311, 0.2744, 9.998e-05, 0.5973, 0.2426, 0.3813, 0.2371, 0.2744, 9.998e-05, 0.689, 9.998e-05, 0.7574, 0.5973, 0.7629, 0.3813, 0.9999, 0.2744, 0.9999, 0.689, 0.2371, 0.6187, 0.4027, 0.7574, 0.311, 0.9999, 9.998e-05, 0.7256, 0.7629, 0.3813, 0.5973, 0.2426, 0.689, 9.998e-05, 0.9999, 0.2744, 0.4027, 0.7574, 0.6187, 0.7629, 0.7256, 0.9999, 0.311, 0.9999, 0.5, 0.5, 0.7574, 0.5973, 0.6187, 0.7629, 0.4027, 0.7574, 0.5973, 0.2426, 0.7629, 0.3813, 0.7574, 0.5973, 0.5, 0.5, 0.3813, 0.2371, 0.5973, 0.2426, 0.5, 0.5, 0.2426, 0.4027, 0.2426, 0.4027, 0.5, 0.5, 0.4027, 0.7574, 0.2371, 0.6187, 0.2426, 0.4027, 0.2371, 0.6187, 9.998e-05, 0.7256, 9.998e-05, 0.311, 0.6187, 0.7629, 0.7574, 0.5973, 0.9999, 0.689, 0.7256, 0.9999, 0.3813, 0.2371, 0.2426, 0.4027, 9.998e-05, 0.311, 0.2744, 9.998e-05, 0.5973, 0.2426, 0.3813, 0.2371, 0.2744, 9.998e-05, 0.689, 9.998e-05, 0.7574, 0.5973, 0.7629, 0.3813, 0.9999, 0.2744, 0.9999, 0.689, 0.2371, 0.6187, 0.4027, 0.7574, 0.311, 0.9999, 9.998e-05, 0.7256, 0.7629, 0.3813, 0.5973, 0.2426, 0.689, 9.998e-05, 0.9999, 0.2744, 0.4027, 0.7574, 0.6187, 0.7629, 0.7256, 0.9999, 0.311, 0.9999, 0.5, 0.5, 0.7574, 0.5973, 0.6187, 0.7629, 0.4027, 0.7574, 0.5973, 0.2426, 0.7629, 0.3813, 0.7574, 0.5973, 0.5, 0.5, 0.3813, 0.2371, 0.5973, 0.2426, 0.5, 0.5, 0.2426, 0.4027, 0.2426, 0.4027, 0.5, 0.5, 0.4027, 0.7574, 0.2371, 0.6187, 0.2426, 0.4027, 0.2371, 0.6187, 9.998e-05, 0.7256, 9.998e-05, 0.311, 0.6187, 0.7629, 0.7574, 0.5973, 0.9999, 0.689, 0.7256, 0.9999, 0.3813, 0.2371, 0.2426, 0.4027, 9.998e-05, 0.311, 0.2744, 9.998e-05, 0.5973, 0.2426, 0.3813, 0.2371, 0.2744, 9.998e-05, 0.689, 9.998e-05, 0.7574, 0.5973, 0.7629, 0.3813, 0.9999, 0.2744, 0.9999, 0.689, 0.2371, 0.6187, 0.4027, 0.7574, 0.311, 0.9999, 9.998e-05, 0.7256, 0.7629, 0.3813, 0.5973, 0.2426, 0.689, 9.998e-05, 0.9999, 0.2744, 0.4027, 0.7574, 0.6187, 0.7629, 0.7256, 0.9999, 0.311, 0.9999, 0.5, 0.5, 0.7574, 0.5973, 0.6187, 0.7629, 0.4027, 0.7574, 0.5973, 0.2426, 0.7629, 0.3813, 0.7574, 0.5973, 0.5, 0.5, 0.3813, 0.2371, 0.5973, 0.2426, 0.5, 0.5, 0.2426, 0.4027, 0.2426, 0.4027, 0.5, 0.5, 0.4027, 0.7574, 0.2371, 0.6187, 0.2426, 0.4027, 0.2371, 0.6187, 9.998e-05, 0.7256, 9.998e-05, 0.311, 0.6187, 0.7629, 0.7574, 0.5973, 0.9999, 0.689, 0.7256, 0.9999, 0.3813, 0.2371, 0.2426, 0.4027, 9.998e-05, 0.311, 0.2744, 9.998e-05, 0.5973, 0.2426, 0.3813, 0.2371, 0.2744, 9.998e-05, 0.689, 9.998e-05, 0.7574, 0.5973, 0.7629, 0.3813, 0.9999, 0.2744, 0.9999, 0.689, 0.2371, 0.6187, 0.4027, 0.7574, 0.311, 0.9999, 9.998e-05, 0.7256, 0.7629, 0.3813, 0.5973, 0.2426, 0.689, 9.998e-05, 0.9999, 0.2744, 0.4027, 0.7574, 0.6187, 0.7629, 0.7256, 0.9999, 0.311, 0.9999, 0.5, 0.5, 0.7574, 0.5973, 0.6187, 0.7629, 0.4027, 0.7574, 0.5973, 0.2426, 0.7629, 0.3813, 0.7574, 0.5973, 0.5, 0.5, 0.3813, 0.2371, 0.5973, 0.2426, 0.5, 0.5, 0.2426, 0.4027, 0.2426, 0.4027, 0.5, 0.5, 0.4027, 0.7574, 0.2371, 0.6187, 0.2426, 0.4027, 0.2371, 0.6187, 9.998e-05, 0.7256, 9.998e-05, 0.311, 0.6187, 0.7629, 0.7574, 0.5973, 0.9999, 0.689, 0.7256, 0.9999, 0.3813, 0.2371, 0.2426, 0.4027, 9.998e-05, 0.311, 0.2744, 9.998e-05, 0.5973, 0.2426, 0.3813, 0.2371, 0.2744, 9.998e-05, 0.689, 9.998e-05, 0.7574, 0.5973, 0.7629, 0.3813, 0.9999, 0.2744, 0.9999, 0.689, 0.2371, 0.6187, 0.4027, 0.7574, 0.311, 0.9999, 9.998e-05, 0.7256, 0.7629, 0.3813, 0.5973, 0.2426, 0.689, 9.998e-05, 0.9999, 0.2744, 0.4027, 0.7574, 0.6187, 0.7629, 0.7256, 0.9999, 0.311, 0.9999, 0.5, 0.5, 0.7574, 0.5973, 0.6187, 0.7629, 0.4027, 0.7574, 0.5973, 0.2426, 0.7629, 0.3813, 0.7574, 0.5973, 0.5, 0.5, 0.3813, 0.2371, 0.5973, 0.2426, 0.5, 0.5, 0.2426, 0.4027, 0.2426, 0.4027, 0.5, 0.5, 0.4027, 0.7574, 0.2371, 0.6187, 0.2426, 0.4027, 0.2371, 0.6187, 9.998e-05, 0.7256, 9.998e-05, 0.311, 0.6187, 0.7629, 0.7574, 0.5973, 0.9999, 0.689, 0.7256, 0.9999, 0.3813, 0.2371, 0.2426, 0.4027, 9.998e-05, 0.311, 0.2744, 9.998e-05, 0.5973, 0.2426, 0.3813, 0.2371, 0.2744, 9.998e-05, 0.689, 9.998e-05, 0.7574, 0.5973, 0.7629, 0.3813, 0.9999, 0.2744, 0.9999, 0.689, 0.2371, 0.6187, 0.4027, 0.7574, 0.311, 0.9999, 9.998e-05, 0.7256, 0.7629, 0.3813, 0.5973, 0.2426, 0.689, 9.998e-05, 0.9999, 0.2744, 0.4027, 0.7574, 0.6187, 0.7629, 0.7256, 0.9999, 0.311, 0.9999, 0.5, 0.5, 0.7574, 0.5973, 0.6187, 0.7629, 0.4027, 0.7574, 0.5973, 0.2426, 0.7629, 0.3813, 0.7574, 0.5973, 0.5, 0.5, 0.3813, 0.2371, 0.5973, 0.2426, 0.5, 0.5, 0.2426, 0.4027, 0.2426, 0.4027, 0.5, 0.5, 0.4027, 0.7574, 0.2371, 0.6187, 0.2426, 0.4027, 0.2371, 0.6187, 9.998e-05, 0.7256, 9.998e-05, 0.311, 0.6187, 0.7629, 0.7574, 0.5973, 0.9999, 0.689, 0.7256, 0.9999, 0.3813, 0.2371, 0.2426, 0.4027, 9.998e-05, 0.311, 0.2744, 9.998e-05, 0.5973, 0.2426, 0.3813, 0.2371, 0.2744, 9.998e-05, 0.689, 9.998e-05, 0.7574, 0.5973, 0.7629, 0.3813, 0.9999, 0.2744, 0.9999, 0.689, 0.2371, 0.6187, 0.4027, 0.7574, 0.311, 0.9999, 9.998e-05, 0.7256, 0.7629, 0.3813, 0.5973, 0.2426, 0.689, 9.998e-05, 0.9999, 0.2744, 0.4027, 0.7574, 0.6187, 0.7629, 0.7256, 0.9999, 0.311, 0.9999, 0.5, 0.5, 0.7574, 0.5973, 0.6187, 0.7629, 0.4027, 0.7574, 0.5973, 0.2426, 0.7629, 0.3813, 0.7574, 0.5973, 0.5, 0.5, 0.3813, 0.2371, 0.5973, 0.2426, 0.5, 0.5, 0.2426, 0.4027, 0.2426, 0.4027, 0.5, 0.5, 0.4027, 0.7574, 0.2371, 0.6187, 0.2426, 0.4027, 0.2371, 0.6187, 9.998e-05, 0.7256, 9.998e-05, 0.311, 0.6187, 0.7629, 0.7574, 0.5973, 0.9999, 0.689, 0.7256, 0.9999, 0.3813, 0.2371, 0.2426, 0.4027, 9.998e-05, 0.311, 0.2744, 9.998e-05, 0.5973, 0.2426, 0.3813, 0.2371, 0.2744, 9.998e-05, 0.689, 9.998e-05, 0.7574, 0.5973, 0.7629, 0.3813, 0.9999, 0.2744, 0.9999, 0.689, 0.2371, 0.6187, 0.4027, 0.7574, 0.311, 0.9999, 9.998e-05, 0.7256, 0.7629, 0.3813, 0.5973, 0.2426, 0.689, 9.998e-05, 0.9999, 0.2744, 0.4027, 0.7574, 0.6187, 0.7629, 0.7256, 0.9999, 0.311, 0.9999, 0.5, 0.5, 0.7574, 0.5973, 0.6187, 0.7629, 0.4027, 0.7574, 0.5973, 0.2426, 0.7629, 0.3813, 0.7574, 0.5973, 0.5, 0.5, 0.3813, 0.2371, 0.5973, 0.2426, 0.5, 0.5, 0.2426, 0.4027, 0.2426, 0.4027, 0.5, 0.5, 0.4027, 0.7574, 0.2371, 0.6187, 0.2426, 0.4027, 0.2371, 0.6187, 9.998e-05, 0.7256, 9.998e-05, 0.311, 0.6187, 0.7629, 0.7574, 0.5973, 0.9999, 0.689, 0.7256, 0.9999, 0.3813, 0.2371, 0.2426, 0.4027, 9.998e-05, 0.311, 0.2744, 9.998e-05, 0.5973, 0.2426, 0.3813, 0.2371, 0.2744, 9.998e-05, 0.689, 9.998e-05, 0.7574, 0.5973, 0.7629, 0.3813, 0.9999, 0.2744, 0.9999, 0.689, 0.2371, 0.6187, 0.4027, 0.7574, 0.311, 0.9999, 9.998e-05, 0.7256, 0.7629, 0.3813, 0.5973, 0.2426, 0.689, 9.998e-05, 0.9999, 0.2744, 0.4027, 0.7574, 0.6187, 0.7629, 0.7256, 0.9999, 0.311, 0.9999, 0.5, 0.5, 0.7574, 0.5973, 0.6187, 0.7629, 0.4027, 0.7574, 0.5973, 0.2426, 0.7629, 0.3813, 0.7574, 0.5973, 0.5, 0.5, 0.3813, 0.2371, 0.5973, 0.2426, 0.5, 0.5, 0.2426, 0.4027, 0.2426, 0.4027, 0.5, 0.5, 0.4027, 0.7574, 0.2371, 0.6187, 0.2426, 0.4027, 0.2371, 0.6187, 9.998e-05, 0.7256, 9.998e-05, 0.311, 0.6187, 0.7629, 0.7574, 0.5973, 0.9999, 0.689, 0.7256, 0.9999, 0.3813, 0.2371, 0.2426, 0.4027, 9.998e-05, 0.311, 0.2744, 9.998e-05, 0.5973, 0.2426, 0.3813, 0.2371, 0.2744, 9.998e-05, 0.689, 9.998e-05, 0.7574, 0.5973, 0.7629, 0.3813, 0.9999, 0.2744, 0.9999, 0.689, 0.2371, 0.6187, 0.4027, 0.7574, 0.311, 0.9999, 9.998e-05, 0.7256, 0.7629, 0.3813, 0.5973, 0.2426, 0.689, 9.998e-05, 0.9999, 0.2744, 0.4027, 0.7574, 0.6187, 0.7629, 0.7256, 0.9999, 0.311, 0.9999, 0.5, 0.5, 0.7574, 0.5973, 0.6187, 0.7629, 0.4027, 0.7574, 0.5973, 0.2426, 0.7629, 0.3813, 0.7574, 0.5973, 0.5, 0.5, 0.3813, 0.2371, 0.5973, 0.2426, 0.5, 0.5, 0.2426, 0.4027, 0.2426, 0.4027, 0.5, 0.5, 0.4027, 0.7574, 0.2371, 0.6187, 0.2426, 0.4027, 0.2371, 0.6187, 9.998e-05, 0.7256, 9.998e-05, 0.311, 0.6187, 0.7629, 0.7574, 0.5973, 0.9999, 0.689, 0.7256, 0.9999, 0.3813, 0.2371, 0.2426, 0.4027, 9.998e-05, 0.311, 0.2744, 9.998e-05, 0.5973, 0.2426, 0.3813, 0.2371, 0.2744, 9.998e-05, 0.689, 9.998e-05, 0.7574, 0.5973, 0.7629, 0.3813, 0.9999, 0.2744, 0.9999, 0.689, 0.2371, 0.6187, 0.4027, 0.7574, 0.311, 0.9999, 9.998e-05, 0.7256, 0.7629, 0.3813, 0.5973, 0.2426, 0.689, 9.998e-05, 0.9999, 0.2744, 0.4027, 0.7574, 0.6187, 0.7629, 0.7256, 0.9999, 0.311, 0.9999, 0.5, 0.5, 0.7574, 0.5973, 0.6187, 0.7629, 0.4027, 0.7574, 0.5973, 0.2426, 0.7629, 0.3813, 0.7574, 0.5973, 0.5, 0.5, 0.3813, 0.2371, 0.5973, 0.2426, 0.5, 0.5, 0.2426, 0.4027, 0.2426, 0.4027, 0.5, 0.5, 0.4027, 0.7574, 0.2371, 0.6187, 0.2426, 0.4027, 0.2371, 0.6187, 9.998e-05, 0.7256, 9.998e-05, 0.311, 0.6187, 0.7629, 0.7574, 0.5973, 0.9999, 0.689, 0.7256, 0.9999, 0.3813, 0.2371, 0.2426, 0.4027, 9.998e-05, 0.311, 0.2744, 9.998e-05, 0.5973, 0.2426, 0.3813, 0.2371, 0.2744, 9.998e-05, 0.689, 9.998e-05, 0.7574, 0.5973, 0.7629, 0.3813, 0.9999, 0.2744, 0.9999, 0.689, 0.2371, 0.6187, 0.4027, 0.7574, 0.311, 0.9999, 9.998e-05, 0.7256, 0.7629, 0.3813, 0.5973, 0.2426, 0.689, 9.998e-05, 0.9999, 0.2744, 0.4027, 0.7574, 0.6187, 0.7629, 0.7256, 0.9999, 0.311, 0.9999, 0.5, 0.5, 0.7574, 0.5973, 0.6187, 0.7629, 0.4027, 0.7574, 0.5973, 0.2426, 0.7629, 0.3813, 0.7574, 0.5973, 0.5, 0.5, 0.3813, 0.2371, 0.5973, 0.2426, 0.5, 0.5, 0.2426, 0.4027, 0.2426, 0.4027, 0.5, 0.5, 0.4027, 0.7574, 0.2371, 0.6187, 0.2426, 0.4027, 0.2371, 0.6187, 9.998e-05, 0.7256, 9.998e-05, 0.311, 0.6187, 0.7629, 0.7574, 0.5973, 0.9999, 0.689, 0.7256, 0.9999, 0.3813, 0.2371, 0.2426, 0.4027, 9.998e-05, 0.311, 0.2744, 9.998e-05, 0.5973, 0.2426, 0.3813, 0.2371, 0.2744, 9.998e-05, 0.689, 9.998e-05, 0.7574, 0.5973, 0.7629, 0.3813, 0.9999, 0.2744, 0.9999, 0.689, 0.2371, 0.6187, 0.4027, 0.7574, 0.311, 0.9999, 9.998e-05, 0.7256, 0.7629, 0.3813, 0.5973, 0.2426, 0.689, 9.998e-05, 0.9999, 0.2744, 0.4027, 0.7574, 0.6187, 0.7629, 0.7256, 0.9999, 0.311, 0.9999, 0.5, 0.5, 0.7574, 0.5973, 0.6187, 0.7629, 0.4027, 0.7574, 0.5973, 0.2426, 0.7629, 0.3813, 0.7574, 0.5973, 0.5, 0.5, 0.3813, 0.2371, 0.5973, 0.2426, 0.5, 0.5, 0.2426, 0.4027, 0.2426, 0.4027, 0.5, 0.5, 0.4027, 0.7574, 0.2371, 0.6187, 0.2426, 0.4027, 0.2371, 0.6187, 9.998e-05, 0.7256, 9.998e-05, 0.311, 0.6187, 0.7629, 0.7574, 0.5973, 0.9999, 0.689, 0.7256, 0.9999, 0.3813, 0.2371, 0.2426, 0.4027, 9.998e-05, 0.311, 0.2744, 9.998e-05, 0.5973, 0.2426, 0.3813, 0.2371, 0.2744, 9.998e-05, 0.689, 9.998e-05, 0.7574, 0.5973, 0.7629, 0.3813, 0.9999, 0.2744, 0.9999, 0.689, 0.2371, 0.6187, 0.4027, 0.7574, 0.311, 0.9999, 9.998e-05, 0.7256, 0.7629, 0.3813, 0.5973, 0.2426, 0.689, 9.998e-05, 0.9999, 0.2744, 0.4027, 0.7574, 0.6187, 0.7629, 0.7256, 0.9999, 0.311, 0.9999, 0.5, 0.5, 0.7574, 0.5973, 0.6187, 0.7629, 0.4027, 0.7574, 0.5973, 0.2426, 0.7629, 0.3813, 0.7574, 0.5973, 0.5, 0.5, 0.3813, 0.2371, 0.5973, 0.2426, 0.5, 0.5, 0.2426, 0.4027, 0.2426, 0.4027, 0.5, 0.5, 0.4027, 0.7574, 0.2371, 0.6187, 0.2426, 0.4027, 0.2371, 0.6187, 9.998e-05, 0.7256, 9.998e-05, 0.311, 0.6187, 0.7629, 0.7574, 0.5973, 0.9999, 0.689, 0.7256, 0.9999, 0.3813, 0.2371, 0.2426, 0.4027, 9.998e-05, 0.311, 0.2744, 9.998e-05, 0.5973, 0.2426, 0.3813, 0.2371, 0.2744, 9.998e-05, 0.689, 9.998e-05, 0.7574, 0.5973, 0.7629, 0.3813, 0.9999, 0.2744, 0.9999, 0.689, 0.2371, 0.6187, 0.4027, 0.7574, 0.311, 0.9999, 9.998e-05, 0.7256, 0.7629, 0.3813, 0.5973, 0.2426, 0.689, 9.998e-05, 0.9999, 0.2744, 0.4027, 0.7574, 0.6187, 0.7629, 0.7256, 0.9999, 0.311, 0.9999, 0.5, 0.5, 0.7574, 0.5973, 0.6187, 0.7629, 0.4027, 0.7574, 0.5973, 0.2426, 0.7629, 0.3813, 0.7574, 0.5973, 0.5, 0.5, 0.3813, 0.2371, 0.5973, 0.2426, 0.5, 0.5, 0.2426, 0.4027, 0.2426, 0.4027, 0.5, 0.5, 0.4027, 0.7574, 0.2371, 0.6187, 0.2426, 0.4027, 0.2371, 0.6187, 9.998e-05, 0.7256, 9.998e-05, 0.311, 0.6187, 0.7629, 0.7574, 0.5973, 0.9999, 0.689, 0.7256, 0.9999, 0.3813, 0.2371, 0.2426, 0.4027, 9.998e-05, 0.311, 0.2744, 9.998e-05, 0.5973, 0.2426, 0.3813, 0.2371, 0.2744, 9.998e-05, 0.689, 9.998e-05, 0.7574, 0.5973, 0.7629, 0.3813, 0.9999, 0.2744, 0.9999, 0.689, 0.2371, 0.6187, 0.4027, 0.7574, 0.311, 0.9999, 9.998e-05, 0.7256, 0.7629, 0.3813, 0.5973, 0.2426, 0.689, 9.998e-05, 0.9999, 0.2744, 0.4027, 0.7574, 0.6187, 0.7629, 0.7256, 0.9999, 0.311, 0.9999, 0.5, 0.5, 0.7574, 0.5973, 0.6187, 0.7629, 0.4027, 0.7574, 0.5973, 0.2426, 0.7629, 0.3813, 0.7574, 0.5973, 0.5, 0.5, 0.3813, 0.2371, 0.5973, 0.2426, 0.5, 0.5, 0.2426, 0.4027, 0.2426, 0.4027, 0.5, 0.5, 0.4027, 0.7574, 0.2371, 0.6187, 0.2426, 0.4027, 0.2371, 0.6187, 9.998e-05, 0.7256, 9.998e-05, 0.311, 0.6187, 0.7629, 0.7574, 0.5973, 0.9999, 0.689, 0.7256, 0.9999, 0.3813, 0.2371, 0.2426, 0.4027, 9.998e-05, 0.311, 0.2744, 9.998e-05, 0.5973, 0.2426, 0.3813, 0.2371, 0.2744, 9.998e-05, 0.689, 9.998e-05, 0.7574, 0.5973, 0.7629, 0.3813, 0.9999, 0.2744, 0.9999, 0.689, 0.2371, 0.6187, 0.4027, 0.7574, 0.311, 0.9999, 9.998e-05, 0.7256, 0.7629, 0.3813, 0.5973, 0.2426, 0.689, 9.998e-05, 0.9999, 0.2744, 0.4027, 0.7574, 0.6187, 0.7629, 0.7256, 0.9999, 0.311, 0.9999, 0.5, 0.5, 0.7574, 0.5973, 0.6187, 0.7629, 0.4027, 0.7574, 0.5973, 0.2426, 0.7629, 0.3813, 0.7574, 0.5973, 0.5, 0.5, 0.3813, 0.2371, 0.5973, 0.2426, 0.5, 0.5, 0.2426, 0.4027, 0.2426, 0.4027, 0.5, 0.5, 0.4027, 0.7574, 0.2371, 0.6187, 0.2426, 0.4027, 0.2371, 0.6187, 9.998e-05, 0.7256, 9.998e-05, 0.311, 0.6187, 0.7629, 0.7574, 0.5973, 0.9999, 0.689, 0.7256, 0.9999, 0.3813, 0.2371, 0.2426, 0.4027, 9.998e-05, 0.311, 0.2744, 9.998e-05, 0.5973, 0.2426, 0.3813, 0.2371, 0.2744, 9.998e-05, 0.689, 9.998e-05, 0.7574, 0.5973, 0.7629, 0.3813, 0.9999, 0.2744, 0.9999, 0.689, 0.2371, 0.6187, 0.4027, 0.7574, 0.311, 0.9999, 9.998e-05, 0.7256, 0.7629, 0.3813, 0.5973, 0.2426, 0.689, 9.998e-05, 0.9999, 0.2744, 0.4027, 0.7574, 0.6187, 0.7629, 0.7256, 0.9999, 0.311, 0.9999, 0.5, 0.5, 0.7574, 0.5973, 0.6187, 0.7629, 0.4027, 0.7574, 0.5973, 0.2426, 0.7629, 0.3813, 0.7574, 0.5973, 0.5, 0.5, 0.3813, 0.2371, 0.5973, 0.2426, 0.5, 0.5, 0.2426, 0.4027, 0.2426, 0.4027, 0.5, 0.5, 0.4027, 0.7574, 0.2371, 0.6187, 0.2426, 0.4027, 0.2371, 0.6187, 9.998e-05, 0.7256, 9.998e-05, 0.311, 0.6187, 0.7629, 0.7574, 0.5973, 0.9999, 0.689, 0.7256, 0.9999, 0.3813, 0.2371, 0.2426, 0.4027, 9.998e-05, 0.311, 0.2744, 9.998e-05, 0.5973, 0.2426, 0.3813, 0.2371, 0.2744, 9.998e-05, 0.689, 9.998e-05, 0.7574, 0.5973, 0.7629, 0.3813, 0.9999, 0.2744, 0.9999, 0.689, 0.2371, 0.6187, 0.4027, 0.7574, 0.311, 0.9999, 9.998e-05, 0.7256, 0.7629, 0.3813, 0.5973, 0.2426, 0.689, 9.998e-05, 0.9999, 0.2744, 0.4027, 0.7574, 0.6187, 0.7629, 0.7256, 0.9999, 0.311, 0.9999, 0.5, 0.5, 0.7574, 0.5973, 0.6187, 0.7629, 0.4027, 0.7574, 0.5973, 0.2426, 0.7629, 0.3813, 0.7574, 0.5973, 0.5, 0.5, 0.3813, 0.2371, 0.5973, 0.2426, 0.5, 0.5, 0.2426, 0.4027, 0.2426, 0.4027, 0.5, 0.5, 0.4027, 0.7574, 0.2371, 0.6187, 0.2426, 0.4027, 0.2371, 0.6187, 9.998e-05, 0.7256, 9.998e-05, 0.311, 0.6187, 0.7629, 0.7574, 0.5973, 0.9999, 0.689, 0.7256, 0.9999, 0.3813, 0.2371, 0.2426, 0.4027, 9.998e-05, 0.311, 0.2744, 9.998e-05, 0.5973, 0.2426, 0.3813, 0.2371, 0.2744, 9.998e-05, 0.689, 9.998e-05, 0.7574, 0.5973, 0.7629, 0.3813, 0.9999, 0.2744, 0.9999, 0.689, 0.2371, 0.6187, 0.4027, 0.7574, 0.311, 0.9999, 9.998e-05, 0.7256, 0.7629, 0.3813, 0.5973, 0.2426, 0.689, 9.998e-05, 0.9999, 0.2744, 0.4027, 0.7574, 0.6187, 0.7629, 0.7256, 0.9999, 0.311, 0.9999, 0.5, 0.5, 0.7574, 0.5973, 0.6187, 0.7629, 0.4027, 0.7574, 0.5973, 0.2426, 0.7629, 0.3813, 0.7574, 0.5973, 0.5, 0.5, 0.3813, 0.2371, 0.5973, 0.2426, 0.5, 0.5, 0.2426, 0.4027, 0.2426, 0.4027, 0.5, 0.5, 0.4027, 0.7574, 0.2371, 0.6187, 0.2426, 0.4027, 0.2371, 0.6187, 9.998e-05, 0.7256, 9.998e-05, 0.311, 0.6187, 0.7629, 0.7574, 0.5973, 0.9999, 0.689, 0.7256, 0.9999, 0.3813, 0.2371, 0.2426, 0.4027, 9.998e-05, 0.311, 0.2744, 9.998e-05, 0.5973, 0.2426, 0.3813, 0.2371, 0.2744, 9.998e-05, 0.689, 9.998e-05, 0.7574, 0.5973, 0.7629, 0.3813, 0.9999, 0.2744, 0.9999, 0.689, 0.2371, 0.6187, 0.4027, 0.7574, 0.311, 0.9999, 9.998e-05, 0.7256, 0.7629, 0.3813, 0.5973, 0.2426, 0.689, 9.998e-05, 0.9999, 0.2744, 0.4027, 0.7574, 0.6187, 0.7629, 0.7256, 0.9999, 0.311, 0.9999, 0.5, 0.5, 0.7574, 0.5973, 0.6187, 0.7629, 0.4027, 0.7574, 0.5973, 0.2426, 0.7629, 0.3813, 0.7574, 0.5973, 0.5, 0.5, 0.3813, 0.2371, 0.5973, 0.2426, 0.5, 0.5, 0.2426, 0.4027, 0.2426, 0.4027, 0.5, 0.5, 0.4027, 0.7574, 0.2371, 0.6187, 0.2426, 0.4027, 0.2371, 0.6187, 9.998e-05, 0.7256, 9.998e-05, 0.311, 0.6187, 0.7629, 0.7574, 0.5973, 0.9999, 0.689, 0.7256, 0.9999, 0.3813, 0.2371, 0.2426, 0.4027, 9.998e-05, 0.311, 0.2744, 9.998e-05, 0.5973, 0.2426, 0.3813, 0.2371, 0.2744, 9.998e-05, 0.689, 9.998e-05, 0.7574, 0.5973, 0.7629, 0.3813, 0.9999, 0.2744, 0.9999, 0.689, 0.2371, 0.6187, 0.4027, 0.7574, 0.311, 0.9999, 9.998e-05, 0.7256, 0.7629, 0.3813, 0.5973, 0.2426, 0.689, 9.998e-05, 0.9999, 0.2744, 0.4027, 0.7574, 0.6187, 0.7629, 0.7256, 0.9999, 0.311, 0.9999, 0.5, 0.5, 0.7574, 0.5973, 0.6187, 0.7629, 0.4027, 0.7574, 0.5973, 0.2426, 0.7629, 0.3813, 0.7574, 0.5973, 0.5, 0.5, 0.3813, 0.2371, 0.5973, 0.2426, 0.5, 0.5, 0.2426, 0.4027, 0.2426, 0.4027, 0.5, 0.5, 0.4027, 0.7574, 0.2371, 0.6187, 0.2426, 0.4027, 0.2371, 0.6187, 9.998e-05, 0.7256, 9.998e-05, 0.311, 0.6187, 0.7629, 0.7574, 0.5973, 0.9999, 0.689, 0.7256, 0.9999, 0.3813, 0.2371, 0.2426, 0.4027, 9.998e-05, 0.311, 0.2744, 9.998e-05, 0.5973, 0.2426, 0.3813, 0.2371, 0.2744, 9.998e-05, 0.689, 9.998e-05, 0.7574, 0.5973, 0.7629, 0.3813, 0.9999, 0.2744, 0.9999, 0.689, 0.2371, 0.6187, 0.4027, 0.7574, 0.311, 0.9999, 9.998e-05, 0.7256, 0.7629, 0.3813, 0.5973, 0.2426, 0.689, 9.998e-05, 0.9999, 0.2744, 0.4027, 0.7574, 0.6187, 0.7629, 0.7256, 0.9999, 0.311, 0.9999, 0.5, 0.5, 0.7574, 0.5973, 0.6187, 0.7629, 0.4027, 0.7574, 0.5973, 0.2426, 0.7629, 0.3813, 0.7574, 0.5973, 0.5, 0.5, 0.3813, 0.2371, 0.5973, 0.2426, 0.5, 0.5, 0.2426, 0.4027, 0.2426, 0.4027, 0.5, 0.5, 0.4027, 0.7574, 0.2371, 0.6187, 0.2426, 0.4027, 0.2371, 0.6187, 9.998e-05, 0.7256, 9.998e-05, 0.311, 0.6187, 0.7629, 0.7574, 0.5973, 0.9999, 0.689, 0.7256, 0.9999, 0.3813, 0.2371, 0.2426, 0.4027, 9.998e-05, 0.311, 0.2744, 9.998e-05, 0.5973, 0.2426, 0.3813, 0.2371, 0.2744, 9.998e-05, 0.689, 9.998e-05, 0.7574, 0.5973, 0.7629, 0.3813, 0.9999, 0.2744, 0.9999, 0.689, 0.2371, 0.6187, 0.4027, 0.7574, 0.311, 0.9999, 9.998e-05, 0.7256, 0.7629, 0.3813, 0.5973, 0.2426, 0.689, 9.998e-05, 0.9999, 0.2744, 0.4027, 0.7574, 0.6187, 0.7629, 0.7256, 0.9999, 0.311, 0.9999, 0.5, 0.5, 0.7574, 0.5973, 0.6187, 0.7629, 0.4027, 0.7574, 0.5973, 0.2426, 0.7629, 0.3813, 0.7574, 0.5973, 0.5, 0.5, 0.3813, 0.2371, 0.5973, 0.2426, 0.5, 0.5, 0.2426, 0.4027, 0.2426, 0.4027, 0.5, 0.5, 0.4027, 0.7574, 0.2371, 0.6187, 0.2426, 0.4027, 0.2371, 0.6187, 9.998e-05, 0.7256, 9.998e-05, 0.311, 0.6187, 0.7629, 0.7574, 0.5973, 0.9999, 0.689, 0.7256, 0.9999, 0.3813, 0.2371, 0.2426, 0.4027, 9.998e-05, 0.311, 0.2744, 9.998e-05, 0.5973, 0.2426, 0.3813, 0.2371, 0.2744, 9.998e-05, 0.689, 9.998e-05, 0.7574, 0.5973, 0.7629, 0.3813, 0.9999, 0.2744, 0.9999, 0.689, 0.2371, 0.6187, 0.4027, 0.7574, 0.311, 0.9999, 9.998e-05, 0.7256, 0.7629, 0.3813, 0.5973, 0.2426, 0.689, 9.998e-05, 0.9999, 0.2744, 0.4027, 0.7574, 0.6187, 0.7629, 0.7256, 0.9999, 0.311, 0.9999, 0.5, 0.5, 0.7574, 0.5973, 0.6187, 0.7629, 0.4027, 0.7574, 0.5973, 0.2426, 0.7629, 0.3813, 0.7574, 0.5973, 0.5, 0.5, 0.3813, 0.2371, 0.5973, 0.2426, 0.5, 0.5, 0.2426, 0.4027, 0.2426, 0.4027, 0.5, 0.5, 0.4027, 0.7574, 0.2371, 0.6187, 0.2426, 0.4027, 0.2371, 0.6187, 9.998e-05, 0.7256, 9.998e-05, 0.311, 0.6187, 0.7629, 0.7574, 0.5973, 0.9999, 0.689, 0.7256, 0.9999, 0.3813, 0.2371, 0.2426, 0.4027, 9.998e-05, 0.311, 0.2744, 9.998e-05, 0.5973, 0.2426, 0.3813, 0.2371, 0.2744, 9.998e-05, 0.689, 9.998e-05, 0.7574, 0.5973, 0.7629, 0.3813, 0.9999, 0.2744, 0.9999, 0.689, 0.2371, 0.6187, 0.4027, 0.7574, 0.311, 0.9999, 9.998e-05, 0.7256, 0.7629, 0.3813, 0.5973, 0.2426, 0.689, 9.998e-05, 0.9999, 0.2744, 0.4027, 0.7574, 0.6187, 0.7629, 0.7256, 0.9999, 0.311, 0.9999, 0.5, 0.5, 0.7574, 0.5973, 0.6187, 0.7629, 0.4027, 0.7574, 0.5973, 0.2426, 0.7629, 0.3813, 0.7574, 0.5973, 0.5, 0.5, 0.3813, 0.2371, 0.5973, 0.2426, 0.5, 0.5, 0.2426, 0.4027, 0.2426, 0.4027, 0.5, 0.5, 0.4027, 0.7574, 0.2371, 0.6187, 0.2426, 0.4027, 0.2371, 0.6187, 9.998e-05, 0.7256, 9.998e-05, 0.311, 0.6187, 0.7629, 0.7574, 0.5973, 0.9999, 0.689, 0.7256, 0.9999, 0.3813, 0.2371, 0.2426, 0.4027, 9.998e-05, 0.311, 0.2744, 9.998e-05, 0.5973, 0.2426, 0.3813, 0.2371, 0.2744, 9.998e-05, 0.689, 9.998e-05, 0.7574, 0.5973, 0.7629, 0.3813, 0.9999, 0.2744, 0.9999, 0.689, 0.2371, 0.6187, 0.4027, 0.7574, 0.311, 0.9999, 9.998e-05, 0.7256, 0.7629, 0.3813, 0.5973, 0.2426, 0.689, 9.998e-05, 0.9999, 0.2744, 0.4027, 0.7574, 0.6187, 0.7629, 0.7256, 0.9999, 0.311, 0.9999, 0.5, 0.5, 0.7574, 0.5973, 0.6187, 0.7629, 0.4027, 0.7574, 0.5973, 0.2426, 0.7629, 0.3813, 0.7574, 0.5973, 0.5, 0.5, 0.3813, 0.2371, 0.5973, 0.2426, 0.5, 0.5, 0.2426, 0.4027, 0.2426, 0.4027, 0.5, 0.5, 0.4027, 0.7574, 0.2371, 0.6187, 0.2426, 0.4027, 0.2371, 0.6187, 9.998e-05, 0.7256, 9.998e-05, 0.311, 0.6187, 0.7629, 0.7574, 0.5973, 0.9999, 0.689, 0.7256, 0.9999, 0.3813, 0.2371, 0.2426, 0.4027, 9.998e-05, 0.311, 0.2744, 9.998e-05, 0.5973, 0.2426, 0.3813, 0.2371, 0.2744, 9.998e-05, 0.689, 9.998e-05, 0.7574, 0.5973, 0.7629, 0.3813, 0.9999, 0.2744, 0.9999, 0.689, 0.2371, 0.6187, 0.4027, 0.7574, 0.311, 0.9999, 9.998e-05, 0.7256, 0.7629, 0.3813, 0.5973, 0.2426, 0.689, 9.998e-05, 0.9999, 0.2744, 0.4027, 0.7574, 0.6187, 0.7629, 0.7256, 0.9999, 0.311, 0.9999, 0.5, 0.5, 0.7574, 0.5973, 0.6187, 0.7629, 0.4027, 0.7574, 0.5973, 0.2426, 0.7629, 0.3813, 0.7574, 0.5973, 0.5, 0.5, 0.3813, 0.2371, 0.5973, 0.2426, 0.5, 0.5, 0.2426, 0.4027, 0.2426, 0.4027, 0.5, 0.5, 0.4027, 0.7574, 0.2371, 0.6187, 0.2426, 0.4027, 0.2371, 0.6187, 9.998e-05, 0.7256, 9.998e-05, 0.311, 0.6187, 0.7629, 0.7574, 0.5973, 0.9999, 0.689, 0.7256, 0.9999, 0.3813, 0.2371, 0.2426, 0.4027, 9.998e-05, 0.311, 0.2744, 9.998e-05, 0.5973, 0.2426, 0.3813, 0.2371, 0.2744, 9.998e-05, 0.689, 9.998e-05, 0.7574, 0.5973, 0.7629, 0.3813, 0.9999, 0.2744, 0.9999, 0.689, 0.2371, 0.6187, 0.4027, 0.7574, 0.311, 0.9999, 9.998e-05, 0.7256, 0.7629, 0.3813, 0.5973, 0.2426, 0.689, 9.998e-05, 0.9999, 0.2744, 0.4027, 0.7574, 0.6187, 0.7629, 0.7256, 0.9999, 0.311, 0.9999, 0.5, 0.5, 0.7574, 0.5973, 0.6187, 0.7629, 0.4027, 0.7574, 0.5973, 0.2426, 0.7629, 0.3813, 0.7574, 0.5973, 0.5, 0.5, 0.3813, 0.2371, 0.5973, 0.2426, 0.5, 0.5, 0.2426, 0.4027, 0.2426, 0.4027, 0.5, 0.5, 0.4027, 0.7574, 0.2371, 0.6187, 0.2426, 0.4027, 0.2371, 0.6187, 9.998e-05, 0.7256, 9.998e-05, 0.311, 0.6187, 0.7629, 0.7574, 0.5973, 0.9999, 0.689, 0.7256, 0.9999, 0.3813, 0.2371, 0.2426, 0.4027, 9.998e-05, 0.311, 0.2744, 9.998e-05, 0.5973, 0.2426, 0.3813, 0.2371, 0.2744, 9.998e-05, 0.689, 9.998e-05, 0.7574, 0.5973, 0.7629, 0.3813, 0.9999, 0.2744, 0.9999, 0.689, 0.2371, 0.6187, 0.4027, 0.7574, 0.311, 0.9999, 9.998e-05, 0.7256, 0.7629, 0.3813, 0.5973, 0.2426, 0.689, 9.998e-05, 0.9999, 0.2744, 0.4027, 0.7574, 0.6187, 0.7629, 0.7256, 0.9999, 0.311, 0.9999, 0.5, 0.5, 0.7574, 0.5973, 0.6187, 0.7629, 0.4027, 0.7574, 0.5973, 0.2426, 0.7629, 0.3813, 0.7574, 0.5973, 0.5, 0.5, 0.3813, 0.2371, 0.5973, 0.2426, 0.5, 0.5, 0.2426, 0.4027, 0.2426, 0.4027, 0.5, 0.5, 0.4027, 0.7574, 0.2371, 0.6187, 0.2426, 0.4027, 0.2371, 0.6187, 9.998e-05, 0.7256, 9.998e-05, 0.311, 0.6187, 0.7629, 0.7574, 0.5973, 0.9999, 0.689, 0.7256, 0.9999, 0.3813, 0.2371, 0.2426, 0.4027, 9.998e-05, 0.311, 0.2744, 9.998e-05, 0.5973, 0.2426, 0.3813, 0.2371, 0.2744, 9.998e-05, 0.689, 9.998e-05, 0.7574, 0.5973, 0.7629, 0.3813, 0.9999, 0.2744, 0.9999, 0.689, 0.2371, 0.6187, 0.4027, 0.7574, 0.311, 0.9999, 9.998e-05, 0.7256, 0.7629, 0.3813, 0.5973, 0.2426, 0.689, 9.998e-05, 0.9999, 0.2744, 0.4027, 0.7574, 0.6187, 0.7629, 0.7256, 0.9999, 0.311, 0.9999])
me_cylinder_000.materials.append(mat_bark)
me_cylinder_000.materials.append(mat_tree_leaves)
me_cylinder_000.use_remesh_preserve_volume = False
me_cylinder_000.use_remesh_preserve_attributes = False
me_cylinder_000.use_mirror_vertex_groups = False
me_cylinder_000.update()

# ---- objects
ob_tree_7 = bpy.data.objects.new('Tree_7', me_cylinder_000)

# ---- transforms, parenting, visibility, modifiers, constraints
ob_tree_7.location = (0.0, 0.0, 0.0)
ob_tree_7.lineart.crease_threshold = 0.0
_vg = ob_tree_7.vertex_groups.new(name='Group')
_m = ob_tree_7.modifiers.new('Auto Smooth', 'NODES')
_m.node_group = ng_auto_smooth
_gi = [s.identifier for s in ng_auto_smooth.interface.items_tree if s.item_type == 'SOCKET' and s.in_out == 'INPUT']
_m[_gi[1]] = 1.014  # Angle

# ---- collection membership
col_collection_1.objects.link(ob_tree_7)

# ---- scene / render settings (as saved in the file)
scene.frame_start = 1; scene.frame_end = 250; scene.frame_set(0)
scene.render.engine = 'CYCLES'
scene.render.resolution_x = 1000
scene.render.resolution_y = 1000
scene.render.dither_intensity = 0.0
scene.cycles.samples = 200
scene.cycles.sampling_pattern = 'TABULATED_SOBOL'
scene.cycles.light_sampling_threshold = 0.0
scene.cycles.use_adaptive_sampling = False
scene.cycles.use_light_tree = False
scene.cycles.caustics_reflective = False
scene.cycles.caustics_refractive = False
scene.cycles.blur_glossy = 0.0
scene.cycles.max_bounces = 2
scene.cycles.pixel_filter_type = 'GAUSSIAN'
scene.cycles.sample_clamp_indirect = 0.0
scene.view_settings.view_transform = 'Standard'
bpy.context.view_layer.update()

# ---- added for rendering (the .blend has no active camera): camera
cam_auto = bpy.data.cameras.new('AutoCamera')
cam_auto.lens = 50.0
cam_auto.sensor_width = 36.0
cam_auto.clip_end = 1000.0
ob_auto_camera = bpy.data.objects.new('AutoCamera', cam_auto)
scene.collection.objects.link(ob_auto_camera)
ob_auto_camera.location = (8.45303, -10.1502, 9.78202)
ob_auto_camera.rotation_euler = (1.09748, -7.21219e-08, 0.694738)
scene.camera = ob_auto_camera
bpy.context.view_layer.update()
